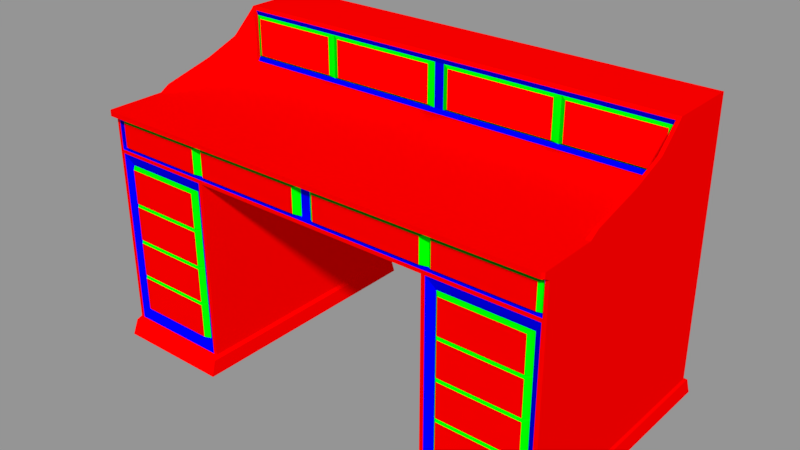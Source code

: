 # Source: Mesa.blend  (saved by Blender 2.79.0; exported with 4.5.12 LTS)
import bpy
from mathutils import Matrix  # noqa: F401  (used for matrix-valued properties, if any)

bpy.ops.wm.read_factory_settings(use_empty=True)
scene = bpy.context.scene
scene.name = 'Scene'

# ---- collections
col_collection_1 = bpy.data.collections.new('Collection 1'); scene.collection.children.link(col_collection_1)

# ---- materials (node trees are filled in below, after node groups)
mat_mesa = bpy.data.materials.new('Mesa')
mat_mesa.alpha_threshold = 0.0
mat_mesa.use_transparent_shadow = False
mat_mesa.diffuse_color = (1.0, 0.0, 0.0, 1.0)
mat_mesa.roughness = 0.5
mat_mesa.line_color = (0.0, 0.0, 0.0, 1.0)
mat_fondo = bpy.data.materials.new('Fondo')
mat_fondo.alpha_threshold = 0.0
mat_fondo.use_transparent_shadow = False
mat_fondo.diffuse_color = (0.0, 0.0, 1.0, 1.0)
mat_fondo.roughness = 0.5
mat_borde = bpy.data.materials.new('Borde')
mat_borde.alpha_threshold = 0.0
mat_borde.use_transparent_shadow = False
mat_borde.diffuse_color = (0.0, 1.0, 0.0, 1.0)
mat_borde.roughness = 0.5

# ---- material node trees

# ---- meshes
me_mesa = bpy.data.meshes.new('Mesa')
me_mesa.from_pydata([(0.7899, -0.4201, 0.6616), (0.7899, 0.4144, 0.6616), (-0.7899, -0.4201, 0.6616), (0.7899, -0.4403, 0.8102), (0.7899, 0.4143, 1.0), (-0.7899, 0.4144, 0.6616), (-0.7899, -0.4403, 0.8102), (-0.7899, 0.4143, 1.0), (-0.8, 0.4441, 6.139e-08), (-0.4275, 0.4441, 3.012e-08), (0.0, 0.4144, 0.6616), (-0.4275, 0.4144, 0.6616), (0.0, 0.4143, 1.0), (0.8, 0.4441, 6.139e-08), (0.4275, 0.4441, 3.012e-08), (-0.8, -0.4534, 6.139e-08), (-0.4275, 0.4143, 1.0), (-0.4275, -0.4534, 3.012e-08), (-0.4275, -0.4201, 0.6616), (0.0, -0.4201, 0.6616), (0.0, -0.4478, 0.8102), (-0.4275, -0.4478, 0.8102), (-0.4275, 0.07834, 6.024e-08), (0.0, 0.07834, 0.6616), (-0.7899, 0.07834, 0.9164), (-0.8, 0.07834, 9.036e-08), (-0.4275, 0.1703, 0.8102), (0.0, 0.1703, 0.8102), (-0.7899, 0.07834, 0.6616), (-0.4275, 0.1724, 5.96e-08), (-0.4275, 0.1724, 1.0), (0.0, 0.1724, 1.0), (-0.7899, 0.1724, 0.6616), (0.0, 0.1724, 0.6616), (-0.7899, 0.1724, 1.0), (-0.8, 0.1724, 1.192e-07), (-0.7782, 0.4144, 0.6616), (-0.7782, -0.4534, 6.024e-08), (-0.7834, -0.4468, 0.8102), (-0.7782, 0.4143, 1.0), (-0.7782, -0.4201, 0.6616), (-0.7782, 0.4441, 6.024e-08), (-0.7782, 0.07834, 1.205e-07), (-0.7782, 0.07834, 0.9164), (-0.7782, 0.1724, 1.0), (-0.7782, 0.1724, 1.192e-07), (0.0, -0.2454, 0.6616), (-0.7899, -0.2454, 0.8102), (-0.8, -0.2454, 6.024e-08), (-0.4275, -0.2454, 3.012e-08), (-0.4275, -0.2454, 0.8102), (0.0, -0.2454, 0.8102), (-0.7899, -0.2454, 0.6616), (-0.7782, -0.2454, 6.024e-08), (-0.7782, -0.2454, 0.8102), (-0.7759, 0.07834, 9.036e-08), (-0.7759, 0.1703, 0.8102), (-0.7759, 0.1724, 1.0), (-0.7759, 0.1724, 1.192e-07), (-0.7759, 0.4144, 0.6616), (-0.7759, -0.4534, 6.024e-08), (-0.7759, -0.4478, 0.8102), (-0.7759, 0.4143, 1.0), (-0.776, -0.4201, 0.6616), (-0.7759, 0.4441, 6.024e-08), (-0.7759, -0.2454, 6.024e-08), (-0.7759, -0.2454, 0.8102), (-0.4275, -0.2134, 3.012e-08), (-0.4275, -0.2134, 0.8102), (0.0, -0.2134, 0.8102), (-0.7899, -0.2134, 0.6616), (-0.7782, -0.2134, 0.8292), (0.0, -0.2134, 0.6616), (-0.7899, -0.2134, 0.8292), (-0.8, -0.2134, 6.024e-08), (-0.7782, -0.2134, 6.024e-08), (-0.7759, -0.2134, 0.8102), (-0.7759, -0.2134, 6.024e-08), (-0.4275, -0.4478, 0.7924), (0.0, 0.4144, 0.7924), (-0.7899, -0.4404, 0.7924), (0.0, -0.4478, 0.7924), (-0.7899, 0.4144, 0.7924), (-0.4275, 0.4144, 0.7924), (-0.7899, 0.07834, 0.7924), (-0.7899, 0.1724, 0.7924), (-0.7834, -0.4468, 0.7924), (-0.7782, 0.4144, 0.7924), (-0.7899, -0.2454, 0.7924), (-0.7759, 0.4144, 0.7924), (-0.7759, -0.4478, 0.7924), (-0.7899, -0.2134, 0.7924), (-0.7899, 0.07834, 0.7801), (-0.7899, 0.1724, 0.7801), (-0.7782, -0.4201, 0.7801), (-0.7899, -0.2454, 0.7801), (-0.7759, -0.4201, 0.7801), (-0.7899, -0.2134, 0.7801), (-0.4275, -0.4201, 0.7801), (0.0, 0.4144, 0.7801), (-0.7899, -0.4201, 0.7801), (0.0, -0.4201, 0.7801), (-0.7899, 0.4144, 0.7801), (-0.4275, 0.4144, 0.7801), (-0.7782, 0.4144, 0.7801), (-0.7759, 0.4144, 0.7801), (-0.7899, 0.4145, 0.06217), (-0.4275, 0.4145, 0.06217), (-0.7899, -0.4201, 0.06217), (-0.4275, -0.4201, 0.06217), (-0.7899, 0.07834, 0.06217), (-0.7899, 0.1724, 0.06217), (-0.7782, 0.4145, 0.06217), (-0.7782, -0.4201, 0.06217), (-0.7899, -0.2454, 0.06217), (-0.7759, 0.4145, 0.06217), (-0.7759, -0.4201, 0.06217), (-0.7899, -0.2134, 0.06217), (-0.7951, 0.432, 0.05143), (-0.4275, 0.432, 0.05143), (-0.7951, -0.4368, 0.05143), (-0.4275, -0.4368, 0.05143), (-0.7782, 0.432, 0.05143), (-0.7759, 0.432, 0.05143), (-0.7951, 0.07834, 0.05143), (-0.7951, 0.1724, 0.05143), (-0.7782, -0.4368, 0.05143), (-0.7951, -0.2454, 0.05143), (-0.7759, -0.4368, 0.05143), (-0.7951, -0.2134, 0.05143), (0.0, -0.4046, 0.7712), (0.4275, 0.4144, 0.6616), (-0.4275, -0.4046, 0.7714), (-0.4526, -0.4046, 0.6213), (-0.7527, -0.4046, 0.6213), (-0.4526, -0.4046, 0.1024), (-0.7527, -0.4046, 0.1024), (-0.7527, -0.4046, 0.3619), (-0.7527, -0.4046, 0.4916), (-0.7527, -0.4046, 0.2322), (-0.4526, -0.4046, 0.3619), (-0.4526, -0.4046, 0.2322), (-0.4526, -0.4046, 0.4916), (-0.4676, -0.4201, 0.6148), (-0.7377, -0.4201, 0.6148), (-0.7377, -0.4201, 0.4981), (-0.4676, -0.4201, 0.4981), (-0.7377, -0.4201, 0.3684), (-0.7377, -0.4201, 0.4851), (-0.4676, -0.4201, 0.3684), (-0.4676, -0.4201, 0.4851), (-0.7377, -0.4201, 0.3554), (-0.7377, -0.4201, 0.2386), (-0.4676, -0.4201, 0.3554), (-0.4676, -0.4201, 0.2386), (-0.4676, -0.4201, 0.1089), (-0.7377, -0.4201, 0.1089), (-0.7377, -0.4201, 0.2257), (-0.4676, -0.4201, 0.2257), (-0.4022, 0.4441, -3.818e-09), (-0.4141, 0.4144, 0.6616), (-0.4022, -0.4534, -3.818e-09), (-0.4141, -0.4201, 0.6616), (-0.4022, 0.07834, 3.012e-08), (-0.4141, 0.07834, 0.6616), (-0.4022, 0.1724, 5.96e-08), (-0.4141, 0.1724, 0.6616), (-0.4141, -0.2454, 0.6616), (-0.4022, -0.2454, 0.0), (-0.4022, -0.2134, 0.0), (-0.4141, -0.2134, 0.6616), (-0.4141, 0.4145, 0.06217), (-0.4141, -0.4201, 0.06217), (-0.4141, 0.07834, 0.06217), (-0.4141, 0.1724, 0.06217), (-0.4141, -0.2454, 0.06217), (-0.4141, -0.2134, 0.06217), (-0.4058, 0.432, 0.05143), (-0.4058, -0.4368, 0.05143), (-0.4058, 0.07834, 0.05143), (-0.4058, 0.1724, 0.05143), (-0.4058, -0.2454, 0.05143), (-0.4058, -0.2134, 0.05143), (0.8, -0.4534, 6.139e-08), (0.4275, 0.4143, 1.0), (0.4275, -0.4534, 3.012e-08), (0.4275, -0.4201, 0.6616), (0.4275, -0.4478, 0.8102), (0.4275, 0.07834, 6.024e-08), (0.7899, 0.07834, 0.9164), (0.8, 0.07834, 9.036e-08), (0.4275, 0.1703, 0.8102), (0.7899, 0.07834, 0.6616), (0.4275, 0.1724, 5.96e-08), (0.4275, 0.1724, 1.0), (0.7899, 0.1724, 0.6616), (-0.7899, 0.07834, 0.6788), (-0.7899, 0.1724, 0.6788), (-0.7782, -0.4201, 0.6788), (-0.7899, -0.2454, 0.6788), (-0.776, -0.4046, 0.6788), (-0.7899, -0.2134, 0.6788), (0.7899, 0.1724, 1.0), (0.0, 0.4144, 0.6788), (-0.7899, -0.4201, 0.6788), (0.0, -0.4046, 0.6788), (-0.7899, 0.4144, 0.6788), (-0.4275, 0.4144, 0.6788), (-0.7782, 0.4144, 0.6788), (-0.7759, 0.4144, 0.6788), (0.8, 0.1724, 1.192e-07), (0.7782, 0.4144, 0.6616), (0.7782, -0.4534, 6.024e-08), (0.7834, -0.4468, 0.8102), (0.7782, 0.4143, 1.0), (0.7782, -0.4201, 0.6616), (0.7782, 0.4441, 6.024e-08), (-0.407, -0.4201, 0.7664), (0.0, 0.4144, 0.7664), (-0.7899, -0.4201, 0.7664), (-0.7899, 0.4144, 0.7664), (-0.4275, 0.4144, 0.7664), (-0.7782, 0.4144, 0.7664), (-0.7759, 0.4144, 0.7664), (0.7782, 0.07834, 1.205e-07), (0.7782, 0.07834, 0.9164), (0.7782, 0.1724, 1.0), (0.7782, 0.1724, 1.192e-07), (-0.7899, 0.07834, 0.7664), (-0.7899, 0.1724, 0.7664), (-0.7782, -0.4201, 0.7664), (-0.7899, -0.2454, 0.7664), (-0.7759, -0.4046, 0.7714), (-0.7899, -0.2134, 0.7664), (-0.4275, -0.4046, 0.6788), (0.7899, -0.2454, 0.8102), (-0.4449, -0.4201, 0.6855), (-0.7585, -0.4201, 0.6855), (-0.4449, -0.4201, 0.7664), (-0.7585, -0.4201, 0.7664), (-0.01669, 0.4144, 0.6616), (-0.01669, -0.4478, 0.8102), (-0.01669, 0.4143, 1.0), (-0.01669, -0.4201, 0.6616), (-0.01669, 0.07834, 0.6616), (-0.01669, 0.1703, 0.8102), (-0.01669, 0.1724, 1.0), (-0.01669, 0.1724, 0.6616), (-0.01669, -0.2454, 0.6616), (-0.01669, -0.2454, 0.8102), (-0.01669, -0.2134, 0.8102), (-0.01669, -0.2134, 0.6616), (-0.01669, -0.4478, 0.7924), (-0.01669, 0.4144, 0.7924), (-0.01669, -0.4201, 0.7801), (-0.01669, 0.4144, 0.7801), (-0.01669, -0.4046, 0.6788), (-0.01669, 0.4144, 0.6788), (-0.01669, 0.4144, 0.7664), (-0.01669, -0.4046, 0.7712), (-0.407, -0.4201, 0.6855), (-0.03723, -0.4201, 0.7664), (-0.03723, -0.4201, 0.6855), (0.8, -0.2454, 6.024e-08), (0.4275, -0.2454, 3.012e-08), (0.4275, -0.2454, 0.8102), (0.7899, -0.2454, 0.6616), (0.7782, -0.2454, 6.024e-08), (0.7782, -0.2454, 0.8102), (0.7759, 0.07834, 9.036e-08), (0.7759, 0.1703, 0.8102), (0.7759, 0.1724, 1.0), (0.7759, 0.1724, 1.192e-07), (0.7759, 0.4144, 0.6616), (0.7759, -0.4534, 6.024e-08), (0.7759, -0.4478, 0.8102), (0.7759, 0.4143, 1.0), (0.776, -0.4201, 0.6616), (0.7759, 0.4441, 6.024e-08), (0.7759, -0.2454, 6.024e-08), (0.7759, -0.2454, 0.8102), (0.4275, -0.2134, 3.012e-08), (0.4275, -0.2134, 0.8102), (0.7899, -0.2134, 0.6616), (0.7782, -0.2134, 0.8292), (0.7899, -0.2134, 0.8292), (0.8, -0.2134, 6.024e-08), (0.7782, -0.2134, 6.024e-08), (0.7759, -0.2134, 0.8102), (0.7759, -0.2134, 6.024e-08), (0.4275, -0.4478, 0.7924), (0.7899, -0.4404, 0.7924), (-0.7899, 0.07834, 0.6751), (-0.7899, 0.1724, 0.6756), (-0.7782, -0.4201, 0.6741), (-0.7899, -0.2454, 0.6741), (-0.776, -0.4201, 0.6741), (-0.7899, -0.2134, 0.6743), (0.7899, 0.4144, 0.7924), (0.4275, 0.4144, 0.7924), (0.7899, 0.07834, 0.7924), (0.7899, 0.1724, 0.7924), (0.7834, -0.4468, 0.7924), (0.7782, 0.4144, 0.7924), (0.0, 0.4144, 0.6756), (-0.7899, -0.4201, 0.6741), (0.0, -0.4201, 0.6741), (-0.7899, 0.4144, 0.6756), (-0.4275, 0.4144, 0.6756), (-0.7782, 0.4144, 0.6756), (-0.7759, 0.4144, 0.6756), (0.7899, -0.2454, 0.7924), (-0.01669, -0.4201, 0.6741), (-0.01669, 0.4144, 0.6756), (0.7759, 0.4144, 0.7924), (0.7759, -0.4478, 0.7924), (0.7899, -0.2134, 0.7924), (0.7899, 0.07834, 0.7801), (-0.4275, -0.4201, 0.6741), (0.7899, 0.1724, 0.7801), (0.7782, -0.4201, 0.7801), (0.7899, -0.2454, 0.7801), (0.7759, -0.4201, 0.7801), (0.7899, -0.2134, 0.7801), (0.4275, -0.4201, 0.7801), (0.7899, -0.4201, 0.7801), (0.7899, 0.4144, 0.7801), (0.4275, 0.4144, 0.7801), (0.7782, 0.4144, 0.7801), (0.7759, 0.4144, 0.7801), (0.7899, 0.4145, 0.06217), (0.0, 0.08512, 0.6616), (-0.7899, 0.08592, 0.9213), (-0.8, 0.08512, 8.819e-08), (-0.4275, 0.08512, 5.59e-08), (-0.4275, 0.1785, 0.8243), (0.0, 0.1785, 0.8243), (-0.7899, 0.08512, 0.6616), (-0.7782, 0.08512, 1.161e-07), (-0.7782, 0.08592, 0.9213), (-0.7759, 0.08512, 8.819e-08), (-0.7759, 0.1785, 0.8243), (0.4275, 0.4145, 0.06217), (0.7899, -0.4201, 0.06217), (0.4275, -0.4201, 0.06217), (0.7899, 0.07834, 0.06217), (0.7899, 0.1724, 0.06217), (-0.7899, 0.08512, 0.7924), (-0.7899, 0.08512, 0.7801), (-0.7899, 0.08512, 0.06217), (-0.7951, 0.08512, 0.05143), (0.7782, 0.4145, 0.06217), (0.7782, -0.4201, 0.06217), (0.7899, -0.2454, 0.06217), (-0.4141, 0.08512, 0.6616), (-0.4022, 0.08512, 2.795e-08), (-0.4141, 0.08512, 0.06217), (-0.4058, 0.08512, 0.05143), (0.7759, 0.4145, 0.06217), (0.7759, -0.4201, 0.06217), (0.7899, -0.2134, 0.06217), (0.7951, 0.432, 0.05143), (-0.7899, 0.08512, 0.6788), (0.4275, 0.432, 0.05143), (-0.7899, 0.08512, 0.7664), (-0.01669, 0.08512, 0.6616), (-0.01669, 0.1785, 0.8243), (0.7951, -0.4368, 0.05143), (0.4275, -0.4368, 0.05143), (0.7782, 0.432, 0.05143), (0.7759, 0.432, 0.05143), (-0.7899, 0.08512, 0.6751), (-0.4275, 0.1654, 4.533e-09), (-0.4275, 0.1785, 0.9695), (0.0, 0.1785, 0.9695), (-0.7899, 0.1654, 0.6616), (-0.7782, 0.1654, 0.9924), (-0.7759, 0.1785, 0.9695), (0.7951, 0.07834, 0.05143), (0.7951, 0.1724, 0.05143), (0.7782, -0.4368, 0.05143), (-0.7899, 0.1654, 0.06217), (-0.7951, 0.1654, 0.05143), (-0.4022, 0.1654, 2.266e-09), (0.7951, -0.2454, 0.05143), (0.7759, -0.4368, 0.05143), (-0.01669, 0.1654, 0.6616), (0.7951, -0.2134, 0.05143), (0.0, 0.1654, 0.6616), (-0.7899, 0.1654, 0.9924), (-0.8, 0.1654, 6.251e-08), (-0.7782, 0.1654, 6.477e-08), (-0.7759, 0.1654, 6.251e-08), (0.4275, -0.4046, 0.7714), (-0.7899, 0.1654, 0.7924), (-0.7899, 0.1654, 0.7801), (0.4526, -0.4046, 0.6213), (0.7527, -0.4046, 0.6213), (-0.4141, 0.1654, 0.6616), (-0.4141, 0.1654, 0.06217), (-0.4058, 0.1654, 0.05143), (0.4526, -0.4046, 0.1024), (0.7527, -0.4046, 0.1024), (-0.7899, 0.1654, 0.6788), (-0.7899, 0.1654, 0.7664), (-0.01669, 0.1785, 0.9695), (0.7527, -0.4046, 0.3619), (0.7527, -0.4046, 0.4916), (0.7527, -0.4046, 0.2322), (-0.7899, 0.1654, 0.6756), (0.4526, -0.4046, 0.3619), (-0.4449, 0.1703, 0.8326), (-0.7585, 0.1703, 0.8326), (-0.4449, 0.1703, 0.9611), (-0.7585, 0.1703, 0.9611), (-0.407, 0.1703, 0.8326), (-0.03723, 0.1703, 0.8326), (-0.407, 0.1703, 0.9611), (-0.03723, 0.1703, 0.9611), (-0.4275, 0.1689, 2.266e-09), (-0.4275, 0.1724, 0.9861), (0.0, 0.1724, 0.9861), (-0.7899, 0.1689, 0.6616), (-0.7782, 0.1689, 0.9974), (-0.7759, 0.1724, 0.9861), (0.4526, -0.4046, 0.2322), (0.4526, -0.4046, 0.4916), (-0.7899, 0.1689, 0.06217), (-0.7951, 0.1689, 0.05143), (-0.4022, 0.1689, 1.133e-09), (0.4676, -0.4201, 0.6148), (0.7377, -0.4201, 0.6148), (0.7377, -0.4201, 0.4981), (-0.01669, 0.1689, 0.6616), (0.4676, -0.4201, 0.4981), (0.0, 0.1689, 0.6616), (-0.7899, 0.1689, 0.9974), (-0.8, 0.1689, 6.137e-08), (-0.7782, 0.1689, 6.251e-08), (-0.7759, 0.1689, 6.137e-08), (0.7377, -0.4201, 0.3684), (0.7377, -0.4201, 0.4851), (-0.7899, 0.1689, 0.7924), (-0.7899, 0.1689, 0.7801), (0.4676, -0.4201, 0.3684), (0.4676, -0.4201, 0.4851), (0.7377, -0.4201, 0.3554), (-0.4141, 0.1689, 0.6616), (-0.4141, 0.1689, 0.06217), (-0.4058, 0.1689, 0.05143), (0.7377, -0.4201, 0.2386), (0.4676, -0.4201, 0.3554), (-0.7899, 0.1689, 0.6788), (-0.7899, 0.1689, 0.7664), (-0.01669, 0.1724, 0.9861), (0.4676, -0.4201, 0.2386), (-0.7899, 0.1689, 0.6756), (0.4676, -0.4201, 0.1089), (0.7377, -0.4201, 0.1089), (0.7377, -0.4201, 0.2257), (0.4676, -0.4201, 0.2257), (0.4022, 0.4441, -3.818e-09), (0.4141, 0.4144, 0.6616), (0.4022, -0.4534, -3.818e-09), (0.4141, -0.4201, 0.6616), (0.4022, 0.07834, 3.012e-08), (0.4141, 0.07834, 0.6616), (0.4022, 0.1724, 5.96e-08), (0.4141, 0.1724, 0.6616), (0.4141, -0.2454, 0.6616), (0.4022, -0.2454, 0.0), (0.4022, -0.2134, 0.0), (0.4141, -0.2134, 0.6616), (0.4141, 0.4145, 0.06217), (0.4141, -0.4201, 0.06217), (0.4141, 0.07834, 0.06217), (0.4141, 0.1724, 0.06217), (0.4141, -0.2454, 0.06217), (0.4141, -0.2134, 0.06217), (0.4058, 0.432, 0.05143), (-0.4275, -0.03812, 5.96e-08), (-0.4275, -0.03812, 0.8102), (0.0, -0.03812, 0.8102), (-0.7899, -0.03812, 0.6616), (-0.7782, -0.03812, 0.8734), (-0.7759, -0.03812, 0.8102), (0.0, -0.03812, 0.6616), (-0.7899, -0.03812, 0.8734), (-0.8, -0.03812, 8.941e-08), (-0.7782, -0.03812, 8.941e-08), (-0.7759, -0.03812, 8.941e-08), (-0.7899, -0.03812, 0.7924), (0.4058, -0.4368, 0.05143), (-0.7899, -0.03812, 0.7801), (0.4058, 0.07834, 0.05143), (-0.7899, -0.03812, 0.06217), (-0.7951, -0.03812, 0.05143), (0.4058, 0.1724, 0.05143), (0.4058, -0.2454, 0.05143), (-0.4022, -0.03812, 2.98e-08), (-0.4141, -0.03812, 0.6616), (-0.4141, -0.03812, 0.06217), (-0.4058, -0.03812, 0.05143), (0.4058, -0.2134, 0.05143), (0.7899, 0.07834, 0.6788), (0.7899, 0.1724, 0.6788), (0.7782, -0.4201, 0.6788), (0.7899, -0.2454, 0.6788), (0.776, -0.4046, 0.6788), (-0.7899, -0.03812, 0.6788), (-0.7899, -0.03812, 0.7664), (-0.01669, -0.03812, 0.8102), (-0.01669, -0.03812, 0.6616), (0.7899, -0.2134, 0.6788), (0.7899, -0.4201, 0.6788), (-0.7899, -0.03812, 0.6747), (0.7899, 0.4144, 0.6788), (0.4275, 0.4144, 0.6788), (0.7782, 0.4144, 0.6788), (0.7759, 0.4144, 0.6788), (0.407, -0.4201, 0.7664), (0.7899, -0.4201, 0.7664), (0.7899, 0.4144, 0.7664), (0.4275, 0.4144, 0.7664), (0.7782, 0.4144, 0.7664), (0.7759, 0.4144, 0.7664), (0.7899, 0.07834, 0.7664), (0.7899, 0.1724, 0.7664), (0.7782, -0.4201, 0.7664), (0.7899, -0.2454, 0.7664), (0.7759, -0.4046, 0.7714), (0.7899, -0.2134, 0.7664), (0.4275, -0.4046, 0.6788), (0.4449, -0.4201, 0.6855), (0.7585, -0.4201, 0.6855), (0.4449, -0.4201, 0.7664), (0.7585, -0.4201, 0.7664), (0.01669, 0.4144, 0.6616), (0.01669, -0.4478, 0.8102), (0.01669, 0.4143, 1.0), (0.01669, -0.4201, 0.6616), (0.01669, 0.07834, 0.6616), (0.01669, 0.1703, 0.8102), (0.01669, 0.1724, 1.0), (0.01669, 0.1724, 0.6616), (0.01669, -0.2454, 0.6616), (0.01669, -0.2454, 0.8102), (0.01669, -0.2134, 0.8102), (0.01669, -0.2134, 0.6616), (0.01669, -0.4478, 0.7924), (0.01669, 0.4144, 0.7924), (0.01669, -0.4201, 0.7801), (0.01669, 0.4144, 0.7801), (0.01669, -0.4046, 0.6788), (0.01669, 0.4144, 0.6788), (0.01669, 0.4144, 0.7664), (0.01669, -0.4046, 0.7712), (0.407, -0.4201, 0.6855), (0.03723, -0.4201, 0.7664), (0.03723, -0.4201, 0.6855), (0.7899, 0.07834, 0.6751), (0.7899, 0.1724, 0.6756), (0.7782, -0.4201, 0.6741), (0.7899, -0.2454, 0.6741), (0.776, -0.4201, 0.6741), (0.7899, -0.2134, 0.6743), (-0.01669, 0.4144, 0.6616), (0.7899, -0.4201, 0.6741), (0.7899, 0.4144, 0.6756), (0.4275, 0.4144, 0.6756), (0.7782, 0.4144, 0.6756), (0.7759, 0.4144, 0.6756), (0.01669, -0.4201, 0.6741), (0.01669, 0.4144, 0.6756), (0.4275, -0.4201, 0.6741), (-0.4141, 0.4144, 0.6616), (0.7899, 0.08592, 0.9213), (0.8, 0.08512, 8.819e-08), (0.0, 0.4144, 0.6616), (0.4275, 0.08512, 5.59e-08), (0.4275, 0.1785, 0.8243), (0.7899, 0.08512, 0.6616), (0.7782, 0.08512, 1.161e-07), (0.7782, 0.08592, 0.9213), (0.7759, 0.08512, 8.819e-08), (0.7759, 0.1785, 0.8243), (0.7899, 0.08512, 0.7924), (0.7899, 0.08512, 0.7801), (0.7899, 0.08512, 0.06217), (0.7951, 0.08512, 0.05143), (0.4141, 0.08512, 0.6616), (0.4022, 0.08512, 2.795e-08), (0.4141, 0.08512, 0.06217), (0.4058, 0.08512, 0.05143), (0.7899, 0.08512, 0.6788), (0.7899, 0.08512, 0.7664), (0.01669, 0.08512, 0.6616), (0.01669, 0.1785, 0.8243), (0.7899, 0.08512, 0.6751), (0.4275, 0.1654, 4.533e-09), (0.4275, 0.1785, 0.9695), (0.7899, 0.1654, 0.6616), (0.7782, 0.1654, 0.9924), (0.7759, 0.1785, 0.9695), (0.7899, 0.1654, 0.06217), (0.7951, 0.1654, 0.05143), (0.4022, 0.1654, 2.266e-09), (0.01669, 0.1654, 0.6616), (0.7899, 0.1654, 0.9924), (0.8, 0.1654, 6.251e-08), (0.7782, 0.1654, 6.477e-08), (0.7759, 0.1654, 6.251e-08), (0.7899, 0.1654, 0.7924), (0.7899, 0.1654, 0.7801), (0.4141, 0.1654, 0.6616), (0.4141, 0.1654, 0.06217), (0.4058, 0.1654, 0.05143), (0.7899, 0.1654, 0.6788), (0.7899, 0.1654, 0.7664), (0.01669, 0.1785, 0.9695), (0.7899, 0.1654, 0.6756), (0.4449, 0.1703, 0.8326), (0.7585, 0.1703, 0.8326), (0.4449, 0.1703, 0.9611), (0.7585, 0.1703, 0.9611), (0.407, 0.1703, 0.8326), (0.03723, 0.1703, 0.8326), (0.407, 0.1703, 0.9611), (0.03723, 0.1703, 0.9611), (0.4275, 0.1689, 2.266e-09), (0.4275, 0.1724, 0.9861), (0.7899, 0.1689, 0.6616), (0.7782, 0.1689, 0.9974), (0.7759, 0.1724, 0.9861), (0.7899, 0.1689, 0.06217), (0.7951, 0.1689, 0.05143), (0.4022, 0.1689, 1.133e-09), (0.01669, 0.1689, 0.6616), (0.7899, 0.1689, 0.9974), (0.8, 0.1689, 6.137e-08), (0.7782, 0.1689, 6.251e-08), (0.7759, 0.1689, 6.137e-08), (0.7899, 0.1689, 0.7924), (0.7899, 0.1689, 0.7801), (0.4141, 0.1689, 0.6616), (0.4141, 0.1689, 0.06217), (0.4058, 0.1689, 0.05143), (0.7899, 0.1689, 0.6788), (0.7899, 0.1689, 0.7664), (0.01669, 0.1724, 0.9861), (0.7899, 0.1689, 0.6756), (0.4275, -0.03812, 5.96e-08), (0.4275, -0.03812, 0.8102), (0.7899, -0.03812, 0.6616), (0.7782, -0.03812, 0.8734), (0.7759, -0.03812, 0.8102), (0.7899, -0.03812, 0.8734), (0.8, -0.03812, 8.941e-08), (0.7782, -0.03812, 8.941e-08), (0.7759, -0.03812, 8.941e-08), (0.7899, -0.03812, 0.7924), (0.7899, -0.03812, 0.7801), (0.7899, -0.03812, 0.06217), (0.7951, -0.03812, 0.05143), (0.4022, -0.03812, 2.98e-08), (0.4141, -0.03812, 0.6616), (0.4141, -0.03812, 0.06217), (0.4058, -0.03812, 0.05143), (0.7899, -0.03812, 0.6788), (0.7899, -0.03812, 0.7664), (0.01669, -0.03812, 0.8102), (0.01669, -0.03812, 0.6616), (0.7899, -0.03812, 0.6747), (0.01669, 0.4144, 0.6616), (0.4141, 0.4144, 0.6616)], [], [(577, 582, 610, 609), (475, 666, 665, 466), (214, 4, 298, 303), (313, 240, 11, 308), (249, 50, 21, 241), (587, 595, 618, 613), (384, 353, 343, 367), (539, 184, 299, 550), (72, 486, 671, 548), (18, 109, 172, 162), (309, 36, 5, 307), (294, 305, 2, 40), (293, 307, 5, 32), (63, 116, 136, 139, 137, 138, 134), (312, 318, 18, 243), (467, 636, 646, 497), (66, 61, 21, 50), (114, 108, 2, 52), (426, 445, 441, 407), (387, 360, 353, 384), (115, 59, 11, 107), (285, 316, 660, 656), (544, 468, 644, 637), (58, 64, 9, 29), (450, 446, 451, 455), (490, 55, 22, 480), (641, 629, 193, 272), (523, 525, 519, 517), (325, 521, 529, 321), (202, 301, 298, 4), (349, 110, 28, 337), (341, 56, 26, 335), (515, 292, 28, 483), (480, 22, 163, 499), (69, 51, 546, 547), (602, 603, 585, 583), (366, 335, 26, 245), (242, 16, 30, 246), (380, 352, 359, 385), (419, 29, 165, 429), (62, 57, 30, 16), (106, 111, 32, 5), (227, 272, 278, 216), (617, 620, 650, 647), (439, 58, 29, 419), (352, 215, 277, 359), (599, 606, 636, 629), (456, 293, 32, 422), (189, 300, 586, 576), (585, 580, 191, 270), (437, 35, 45, 438), (7, 34, 44, 39), (332, 24, 43, 339), (488, 25, 42, 489), (35, 8, 41, 45), (106, 5, 36, 112), (47, 6, 38, 54), (108, 113, 40, 2), (296, 294, 40, 63), (310, 59, 36, 309), (73, 47, 54, 71), (15, 48, 53, 37), (247, 433, 447, 166), (305, 295, 52, 2), (531, 513, 668, 669), (99, 552, 555, 218), (60, 65, 49, 17), (506, 562, 567, 514), (324, 393, 530, 322), (647, 650, 561, 505), (117, 114, 52, 70), (76, 66, 50, 68), (247, 166, 160, 240), (250, 68, 50, 249), (613, 618, 648, 643), (583, 585, 270, 225), (71, 54, 66, 76), (37, 53, 65, 60), (308, 11, 59, 310), (438, 45, 58, 439), (39, 44, 57, 62), (339, 43, 56, 341), (489, 42, 55, 490), (45, 41, 64, 58), (112, 36, 59, 115), (54, 38, 61, 66), (113, 116, 63, 40), (53, 75, 77, 65), (484, 71, 76, 485), (555, 523, 517, 554), (79, 550, 552, 99), (511, 481, 68, 250), (107, 11, 160, 171), (485, 76, 68, 481), (495, 117, 70, 483), (518, 516, 568, 570), (188, 465, 591, 579), (487, 73, 71, 484), (48, 74, 75, 53), (167, 248, 243, 162), (295, 297, 70, 52), (569, 571, 273, 131), (65, 77, 67, 49), (649, 619, 600, 630), (435, 33, 544, 637), (603, 624, 622, 585), (240, 160, 575, 566), (639, 635, 605, 609), (235, 268, 213, 3), (4, 214, 226, 202), (579, 591, 606, 599), (591, 465, 494, 593), (642, 643, 319, 301), (586, 587, 613, 612), (542, 670, 652, 191), (330, 1, 195, 346), (185, 463, 470, 264), (358, 342, 131, 273), (669, 668, 504, 526), (600, 623, 624, 603), (288, 282, 265, 280), (269, 188, 579, 584), (525, 524, 518, 519), (662, 653, 283, 360), (378, 345, 662, 663), (363, 479, 473, 342), (629, 636, 467, 193), (574, 186, 277, 564), (275, 315, 302, 213), (585, 622, 621, 580), (421, 374, 619, 649), (345, 192, 653, 662), (573, 569, 131, 537), (190, 378, 663, 657), (368, 492, 463, 185), (529, 507, 513, 531), (654, 655, 288, 284), (47, 73, 91, 88), (21, 61, 90, 78), (16, 83, 89, 62), (361, 330, 346, 379), (6, 47, 88, 80), (62, 89, 87, 39), (61, 38, 86, 90), (436, 34, 85, 442), (513, 565, 672, 668), (487, 24, 84, 491), (465, 664, 667, 494), (498, 492, 474, 477), (477, 474, 464, 469), (353, 266, 0, 343), (486, 23, 541, 671), (241, 21, 78, 252), (34, 7, 82, 85), (38, 6, 80, 86), (39, 87, 82, 7), (193, 467, 461, 14), (242, 253, 83, 16), (628, 626, 625, 627), (268, 280, 275, 213), (528, 506, 514, 521), (508, 534, 533, 532), (370, 363, 342, 358), (88, 91, 97, 95), (78, 90, 96, 98), (83, 103, 105, 89), (184, 276, 314, 299), (80, 88, 95, 100), (89, 105, 104, 87), (90, 86, 94, 96), (442, 85, 93, 443), (218, 555, 554, 203), (491, 84, 92, 493), (311, 321, 323, 316), (461, 467, 497, 479), (564, 277, 215, 562), (320, 528, 521, 325), (205, 306, 572, 553), (252, 78, 98, 254), (85, 82, 102, 93), (86, 80, 100, 94), (87, 104, 102, 82), (657, 663, 387, 286), (253, 255, 103, 83), (496, 129, 117, 495), (29, 9, 159, 165), (126, 128, 116, 113), (122, 112, 115, 123), (9, 119, 177, 159), (129, 127, 114, 117), (120, 126, 113, 108), (118, 106, 112, 122), (118, 125, 111, 106), (49, 67, 169, 168), (170, 251, 248, 167), (350, 124, 110, 349), (123, 115, 107, 119), (127, 120, 108, 114), (128, 121, 109, 116), (109, 121, 178, 172), (60, 17, 121, 128), (48, 15, 120, 127), (64, 123, 119, 9), (333, 25, 124, 350), (121, 17, 161, 178), (17, 49, 168, 161), (8, 35, 125, 118), (8, 118, 122, 41), (15, 37, 126, 120), (74, 48, 127, 129), (119, 107, 171, 177), (41, 122, 123, 64), (37, 60, 128, 126), (488, 74, 129, 496), (369, 370, 358, 351), (270, 191, 652, 655), (615, 592, 590, 614), (643, 648, 527, 319), (186, 464, 474, 344), (460, 457, 458, 459), (361, 369, 351, 330), (19, 46, 545, 540), (572, 540, 186, 574), (276, 214, 303, 314), (554, 517, 569, 573), (656, 660, 300, 189), (596, 607, 614, 590), (526, 504, 594, 595), (544, 537, 462, 468), (527, 505, 516, 522), (289, 281, 651, 659), (303, 298, 326, 328), (12, 539, 550, 79), (650, 631, 195, 561), (379, 346, 634, 635), (430, 434, 432, 431), (360, 283, 266, 353), (306, 19, 540, 572), (514, 567, 563, 507), (563, 266, 283, 565), (14, 461, 479, 363), (327, 329, 525, 523), (651, 664, 465, 188), (279, 264, 281, 289), (212, 274, 279, 267), (425, 460, 459, 408), (138, 142, 146, 145), (109, 18, 133, 142, 140, 141, 135), (18, 63, 134, 133), (116, 109, 135, 136), (142, 138, 148, 150), (139, 141, 154, 152), (141, 139, 157, 158), (143, 144, 145, 146), (134, 138, 145, 144), (142, 133, 143, 146), (133, 134, 144, 143), (147, 149, 150, 148), (137, 140, 149, 147), (140, 142, 150, 149), (138, 137, 147, 148), (152, 154, 153, 151), (141, 140, 153, 154), (137, 139, 152, 151), (140, 137, 151, 153), (158, 157, 156, 155), (136, 135, 155, 156), (139, 136, 156, 157), (135, 141, 158, 155), (175, 167, 162, 172), (356, 354, 164, 173), (171, 160, 166, 174), (176, 170, 167, 175), (501, 500, 170, 176), (502, 501, 176, 182), (182, 176, 175, 181), (177, 171, 174, 180), (357, 356, 173, 179), (181, 175, 172, 178), (168, 181, 178, 161), (355, 357, 179, 163), (159, 177, 180, 165), (169, 182, 181, 168), (499, 502, 182, 169), (365, 354, 398, 386), (663, 662, 360, 387), (396, 430, 431, 397), (597, 542, 191, 580), (401, 457, 460, 425), (130, 205, 553, 556), (336, 27, 542, 597), (605, 604, 588, 589), (632, 633, 603, 602), (323, 531, 669, 661), (517, 519, 571, 569), (374, 336, 597, 619), (556, 558, 520, 393), (274, 385, 368, 185), (410, 444, 445, 426), (666, 478, 472, 665), (612, 613, 643, 642), (478, 477, 469, 472), (640, 641, 272, 227), (668, 672, 560, 504), (547, 546, 265, 282), (558, 559, 557, 520), (537, 673, 578, 10), (604, 601, 581, 588), (532, 557, 559, 553), (216, 278, 370, 369), (20, 81, 549, 538), (81, 101, 551, 549), (593, 494, 475, 592), (272, 193, 14, 278), (537, 673, 674, 462), (226, 271, 633, 632), (46, 72, 548, 545), (263, 267, 287, 286), (3, 291, 311, 235), (645, 615, 614, 644), (592, 475, 466, 590), (469, 464, 540, 545), (406, 446, 450, 408), (318, 296, 63, 18), (234, 132, 238, 236), (659, 651, 188, 269), (210, 379, 635, 639), (286, 287, 658, 657), (101, 130, 556, 551), (597, 626, 628, 619), (183, 367, 380, 212), (351, 358, 273, 211), (231, 233, 201, 199), (221, 207, 209, 223), (402, 458, 457, 401), (219, 231, 199, 204), (223, 209, 208, 222), (232, 230, 198, 200), (453, 229, 197, 452), (510, 228, 196, 509), (608, 602, 583, 576), (600, 627, 625, 580), (646, 616, 615, 645), (229, 220, 206, 197), (230, 219, 204, 198), (222, 208, 206, 220), (224, 269, 584, 582), (258, 257, 207, 221), (255, 258, 221, 103), (530, 508, 506, 528), (104, 222, 220, 102), (94, 100, 219, 230), (93, 102, 220, 229), (254, 98, 132, 259), (582, 584, 611, 610), (552, 327, 523, 555), (202, 226, 632, 638), (493, 92, 228, 510), (530, 536, 534, 508), (443, 93, 229, 453), (96, 94, 230, 232), (105, 223, 222, 104), (100, 95, 231, 219), (570, 568, 1, 211), (103, 221, 223, 105), (95, 97, 233, 231), (504, 560, 598, 594), (580, 621, 623, 600), (611, 599, 629, 641), (302, 320, 325, 291), (638, 632, 602, 608), (546, 538, 187, 265), (560, 192, 581, 598), (98, 96, 232, 132), (132, 234, 260, 217), (238, 239, 237, 236), (132, 232, 239, 238), (200, 234, 236, 237), (232, 200, 237, 239), (130, 259, 256, 205), (101, 254, 259, 130), (99, 218, 258, 255), (218, 203, 257, 258), (79, 99, 255, 253), (81, 252, 254, 101), (12, 79, 253, 242), (20, 241, 252, 81), (46, 248, 251, 72), (482, 511, 250, 69), (69, 250, 249, 51), (19, 243, 248, 46), (435, 433, 247, 33), (12, 242, 246, 31), (336, 366, 245, 27), (486, 512, 244, 23), (306, 312, 243, 19), (33, 247, 240, 10), (51, 249, 241, 20), (304, 10, 240, 313), (261, 217, 260, 262), (256, 259, 261, 262), (259, 132, 217, 261), (234, 256, 262, 260), (187, 290, 315, 275), (519, 518, 570, 571), (393, 535, 536, 530), (330, 351, 211, 1), (278, 14, 363, 370), (476, 645, 644, 468), (301, 319, 326, 298), (532, 533, 535, 393), (532, 574, 564, 508), (638, 642, 301, 202), (322, 530, 528, 320), (635, 634, 604, 605), (634, 631, 601, 604), (33, 10, 537, 544), (186, 396, 397, 277), (285, 284, 268, 235), (406, 440, 444, 410), (470, 463, 492, 498), (551, 556, 393, 324), (27, 482, 670, 542), (213, 302, 291, 3), (315, 322, 320, 302), (214, 276, 271, 226), (235, 311, 316, 285), (271, 194, 630, 633), (342, 473, 462, 131), (507, 563, 565, 513), (23, 331, 596, 541), (610, 611, 641, 640), (264, 470, 471, 281), (314, 303, 328, 329), (203, 304, 313, 257), (205, 256, 312, 306), (440, 441, 445, 444), (234, 200, 296, 318), (31, 421, 649, 543), (319, 527, 522, 326), (667, 503, 478, 666), (408, 450, 455, 425), (524, 522, 516, 518), (553, 572, 574, 532), (13, 361, 379, 210), (203, 554, 573, 304), (199, 201, 297, 295), (207, 308, 310, 209), (290, 324, 322, 315), (608, 612, 642, 638), (204, 199, 295, 305), (209, 310, 309, 208), (200, 198, 294, 296), (482, 69, 547, 670), (452, 197, 293, 456), (509, 196, 292, 515), (359, 402, 401, 344), (256, 234, 318, 312), (197, 206, 307, 293), (198, 204, 305, 294), (208, 309, 307, 206), (257, 313, 308, 207), (196, 362, 371, 292), (51, 20, 538, 546), (385, 359, 344, 368), (240, 10, 578, 566), (472, 469, 545, 548), (287, 289, 659, 658), (374, 405, 366, 336), (23, 244, 365, 331), (92, 348, 364, 228), (471, 470, 498, 503), (425, 455, 451, 410), (228, 364, 362, 196), (317, 526, 595, 587), (672, 653, 192, 560), (618, 617, 647, 648), (316, 323, 661, 660), (535, 533, 534, 536), (383, 400, 357, 355), (400, 399, 356, 357), (399, 398, 354, 356), (543, 649, 630, 194), (589, 588, 345, 378), (538, 549, 290, 187), (344, 474, 492, 368), (331, 388, 607, 596), (390, 333, 350, 382), (382, 350, 349, 381), (386, 398, 447, 433), (619, 628, 627, 600), (84, 347, 348, 92), (24, 332, 347, 84), (329, 328, 524, 525), (473, 476, 468, 462), (12, 31, 543, 539), (376, 339, 341, 377), (42, 338, 340, 55), (389, 332, 339, 376), (25, 333, 338, 42), (292, 371, 337, 28), (55, 340, 334, 22), (22, 334, 355, 163), (335, 366, 416, 415), (373, 377, 414, 413), (381, 349, 337, 375), (549, 551, 324, 290), (665, 671, 541, 466), (286, 387, 384, 263), (606, 591, 593, 616), (321, 529, 531, 323), (427, 381, 375, 422), (424, 377, 373, 420), (454, 420, 373, 405), (436, 389, 376, 423), (423, 376, 377, 424), (594, 598, 620, 617), (428, 382, 381, 427), (437, 390, 382, 428), (598, 581, 601, 620), (588, 581, 192, 345), (448, 447, 398, 399), (449, 448, 399, 400), (429, 449, 400, 383), (508, 564, 562, 506), (656, 654, 284, 285), (225, 270, 655, 654), (421, 454, 405, 374), (660, 661, 317, 300), (344, 401, 425, 410, 426, 396, 186), (639, 640, 227, 210), (657, 658, 224, 190), (362, 403, 409, 371), (407, 441, 440, 406), (331, 365, 386, 388), (348, 395, 404, 364), (539, 543, 194, 184), (183, 212, 267, 263), (364, 404, 403, 362), (494, 667, 666, 475), (13, 216, 369, 361), (328, 326, 522, 524), (291, 325, 321, 311), (658, 659, 269, 224), (410, 451, 446, 406), (347, 394, 395, 348), (332, 389, 394, 347), (503, 498, 477, 478), (267, 279, 289, 287), (338, 391, 392, 340), (333, 390, 391, 338), (371, 409, 375, 337), (340, 392, 372, 334), (334, 372, 383, 355), (263, 384, 367, 183), (414, 412, 411, 413), (377, 341, 412, 414), (335, 373, 413, 411), (341, 335, 411, 412), (418, 417, 415, 416), (373, 335, 415, 417), (366, 405, 418, 416), (405, 373, 417, 418), (343, 0, 215, 352), (189, 225, 654, 656), (624, 623, 621, 622), (595, 594, 617, 618), (31, 246, 454, 421), (190, 224, 582, 577), (393, 520, 557, 532), (212, 380, 385, 274), (165, 180, 449, 429), (180, 174, 448, 449), (174, 166, 447, 448), (584, 579, 599, 611), (407, 432, 434, 426), (35, 437, 428, 125), (125, 428, 427, 111), (210, 227, 216, 13), (44, 423, 424, 57), (34, 436, 423, 44), (246, 30, 420, 454), (57, 424, 420, 30), (111, 427, 422, 32), (576, 583, 225, 189), (274, 185, 264, 279), (403, 452, 456, 409), (276, 184, 194, 271), (388, 386, 433, 435), (395, 443, 453, 404), (553, 559, 558, 556), (580, 625, 626, 597), (404, 453, 452, 403), (408, 459, 458, 402), (616, 593, 592, 615), (521, 514, 507, 529), (367, 343, 352, 380), (648, 647, 505, 527), (426, 434, 430, 396), (394, 442, 443, 395), (389, 436, 442, 394), (280, 265, 187, 275), (655, 652, 282, 288), (391, 438, 439, 392), (390, 437, 438, 391), (409, 456, 422, 375), (392, 439, 419, 372), (372, 419, 429, 383), (497, 646, 645, 476), (281, 471, 664, 651), (346, 195, 631, 634), (664, 471, 503, 667), (576, 586, 612, 608), (284, 288, 280, 268), (561, 195, 1, 568), (277, 397, 407, 406, 408, 402, 359), (397, 431, 432, 407), (636, 606, 616, 646), (299, 314, 329, 327), (201, 509, 515, 297), (565, 283, 653, 672), (550, 299, 327, 552), (633, 630, 600, 603), (567, 0, 266, 563), (72, 251, 512, 486), (27, 245, 511, 482), (97, 493, 510, 233), (233, 510, 509, 201), (479, 497, 476, 473), (388, 435, 637, 607), (541, 596, 590, 466), (620, 601, 631, 650), (163, 179, 502, 499), (179, 173, 501, 502), (173, 164, 500, 501), (25, 488, 496, 124), (124, 496, 495, 110), (661, 669, 526, 317), (91, 491, 493, 97), (548, 671, 665, 472), (609, 605, 589, 577), (304, 573, 537, 10), (73, 487, 491, 91), (670, 547, 282, 652), (571, 570, 211, 273), (562, 215, 0, 567), (505, 561, 568, 516), (24, 487, 484, 43), (110, 495, 483, 28), (56, 485, 481, 26), (245, 26, 481, 511), (43, 484, 485, 56), (75, 489, 490, 77), (300, 317, 587, 586), (607, 637, 644, 614), (609, 610, 640, 639), (74, 488, 489, 75), (577, 589, 378, 190), (67, 480, 499, 169), (297, 515, 483, 70), (77, 490, 480, 67), (251, 170, 500, 512), (500, 164, 244, 512), (244, 164, 354, 365)])
me_mesa.polygons.foreach_set('material_index', [1, 0, 0, 0, 0, 0, 0, 0, 0, 0, 0, 0, 0, 1, 0, 0, 0, 0, 2, 0, 0, 0, 0, 1, 0, 1, 1, 0, 0, 0, 0, 1, 0, 1, 0, 0, 1, 0, 0, 1, 0, 0, 1, 0, 1, 0, 1, 0, 0, 1, 1, 0, 0, 1, 1, 0, 0, 0, 0, 0, 0, 1, 0, 0, 0, 0, 1, 0, 1, 0, 0, 0, 0, 0, 0, 0, 0, 1, 0, 1, 0, 0, 1, 1, 0, 0, 0, 1, 0, 0, 0, 0, 0, 0, 0, 0, 1, 0, 1, 0, 0, 0, 1, 1, 0, 2, 0, 0, 0, 0, 1, 0, 0, 0, 0, 0, 1, 0, 0, 2, 0, 1, 0, 0, 0, 0, 1, 0, 0, 2, 1, 0, 0, 0, 0, 0, 0, 0, 0, 0, 0, 0, 0, 0, 0, 0, 0, 0, 0, 0, 0, 0, 0, 0, 0, 0, 1, 0, 0, 0, 0, 2, 0, 0, 0, 0, 0, 0, 0, 0, 0, 0, 0, 0, 0, 0, 0, 1, 0, 0, 0, 0, 0, 0, 0, 1, 0, 0, 0, 0, 0, 0, 0, 1, 0, 0, 0, 0, 0, 0, 0, 0, 0, 0, 0, 1, 0, 0, 0, 0, 0, 0, 0, 0, 0, 0, 0, 0, 0, 0, 0, 0, 0, 0, 0, 0, 0, 0, 0, 0, 1, 0, 0, 0, 0, 0, 0, 0, 0, 0, 0, 0, 1, 1, 1, 2, 2, 1, 1, 1, 2, 2, 2, 0, 2, 2, 2, 0, 2, 2, 2, 0, 2, 2, 2, 0, 2, 2, 2, 0, 0, 0, 0, 0, 0, 0, 0, 0, 0, 0, 0, 0, 0, 0, 0, 0, 2, 1, 2, 1, 1, 0, 0, 0, 0, 1, 2, 0, 2, 0, 0, 0, 1, 0, 0, 0, 0, 0, 2, 0, 0, 0, 0, 1, 0, 0, 0, 1, 0, 0, 0, 0, 2, 0, 2, 1, 0, 1, 1, 2, 0, 0, 0, 0, 2, 0, 0, 1, 0, 0, 0, 2, 0, 0, 0, 0, 1, 0, 0, 1, 0, 0, 0, 1, 1, 0, 0, 0, 2, 0, 1, 0, 0, 0, 0, 0, 0, 2, 1, 0, 0, 0, 0, 1, 2, 0, 2, 2, 2, 1, 1, 0, 0, 0, 0, 0, 0, 0, 0, 0, 0, 0, 0, 1, 0, 0, 0, 0, 0, 0, 2, 2, 2, 0, 0, 2, 0, 0, 0, 0, 2, 1, 0, 1, 0, 0, 0, 1, 0, 2, 0, 1, 0, 0, 0, 0, 0, 0, 0, 0, 0, 1, 1, 0, 0, 1, 0, 1, 0, 0, 0, 2, 0, 1, 0, 0, 0, 0, 0, 0, 0, 0, 1, 0, 0, 0, 1, 1, 0, 0, 0, 0, 0, 0, 0, 0, 0, 1, 1, 0, 0, 0, 2, 0, 0, 0, 0, 0, 0, 0, 0, 0, 0, 0, 0, 0, 0, 0, 0, 0, 2, 0, 0, 0, 0, 0, 0, 1, 0, 1, 0, 1, 1, 2, 2, 0, 0, 0, 0, 0, 0, 0, 1, 1, 0, 0, 0, 0, 0, 0, 0, 0, 0, 0, 1, 0, 0, 1, 0, 1, 1, 1, 0, 2, 0, 0, 0, 1, 0, 0, 0, 0, 0, 1, 2, 0, 0, 0, 1, 1, 1, 0, 1, 1, 0, 0, 2, 2, 2, 0, 2, 2, 2, 0, 0, 0, 0, 0, 1, 2, 0, 0, 0, 0, 1, 2, 0, 0, 1, 0, 0, 0, 0, 0, 0, 1, 0, 0, 0, 0, 2, 2, 0, 2, 0, 0, 0, 0, 2, 0, 0, 0, 0, 1, 1, 0, 1, 1, 0, 1, 0, 0, 0, 0, 0, 1, 2, 0, 0, 0, 0, 0, 1, 0, 0, 0, 0, 0, 0, 0, 0, 0, 0, 0, 0, 0, 0, 0, 0, 0, 0, 0, 0, 0, 0, 0, 0, 0, 0, 0, 0, 0, 1, 0, 0, 1, 1, 0, 1, 0, 1, 0, 0, 0])
_uv = me_mesa.uv_layers.new(name='UVMap')
_uv.uv.foreach_set('vector', [0.1529, 0.8312, 0.1528, 0.8378, 0.1783, 0.8389, 0.1784, 0.8313, 0.6177, 0.3082, 0.5847, 0.3082, 0.5847, 0.4783, 0.6177, 0.4783, 0.01728, 0.2562, 0.01936, 0.2542, 0.005525, 0.2093, 0.001873, 0.2099, 0.2155, 0.6708, 0.2155, 0.6751, 0.1011, 0.6745, 0.1011, 0.6705, 0.2313, 0.3805, 0.1145, 0.3789, 0.118, 0.3207, 0.2313, 0.3217, 0.1081, 0.2113, 0.1086, 0.2071, 0.08386, 0.2039, 0.08342, 0.2082, 0.06511, 0.8101, 0.06542, 0.8068, 0.02352, 0.8007, 0.01938, 0.803, 0.2163, 0.5766, 0.1, 0.577, 0.1006, 0.6362, 0.2163, 0.6357, 0.5001, 0.794, 0.5489, 0.794, 0.5489, 0.7893, 0.5001, 0.7893, 0.4725, 0.4783, 0.4725, 0.3082, 0.4764, 0.3082, 0.4764, 0.4783, 0.00237, 0.1696, 0.003141, 0.1643, 0.006829, 0.1649, 0.006552, 0.1698, 0.2643, 0.1908, 0.2607, 0.1906, 0.2609, 0.1869, 0.2643, 0.187, 0.08403, 0.1742, 0.006552, 0.1698, 0.006829, 0.1649, 0.08438, 0.169, 0.2829, 0.8711, 0.2878, 0.6777, 0.2949, 0.6888, 0.2946, 0.7288, 0.2939, 0.7704, 0.2931, 0.8134, 0.2919, 0.8581, 0.4733, 0.1924, 0.3576, 0.1888, 0.3576, 0.1856, 0.4734, 0.1889, 0.195, 0.677, 0.1938, 0.6769, 0.1924, 0.6945, 0.1936, 0.6946, 0.009948, 0.3669, 0.04126, 0.3327, 0.118, 0.3207, 0.1145, 0.3789, 0.2217, 0.02115, 0.269, 0.02512, 0.2609, 0.1869, 0.2095, 0.1842, 0.3807, 0.813, 0.3736, 0.8087, 0.2993, 0.8085, 0.2931, 0.8134, 0.07438, 0.8108, 0.07455, 0.8073, 0.06542, 0.8068, 0.06511, 0.8101, 0.8208, 0.3082, 0.8207, 0.4782, 0.7219, 0.4782, 0.7219, 0.3082, 0.1956, 0.2316, 0.1971, 0.2216, 0.1458, 0.2186, 0.1441, 0.2449, 0.6116, 0.7879, 0.6098, 0.6797, 0.6079, 0.6797, 0.6101, 0.7879, 0.1811, 0.8398, 0.2611, 0.8365, 0.2634, 0.9371, 0.1786, 0.935, 0.3608, 0.8718, 0.3608, 0.9052, 0.438, 0.9052, 0.438, 0.8718, 0.1162, 0.838, 0.1508, 0.8384, 0.1492, 0.936, 0.1159, 0.9358, 0.1796, 0.8397, 0.1772, 0.9349, 0.1786, 0.935, 0.1811, 0.8398, 0.1006, 0.6435, 0.0004782, 0.6441, 0.0003702, 0.6692, 0.1011, 0.6686, 0.2588, 0.2225, 0.2588, 0.2182, 0.2072, 0.215, 0.2069, 0.2191, 0.0634, 0.2708, 0.08077, 0.2117, 0.005525, 0.2093, 0.01936, 0.2542, 0.1307, 0.01475, 0.1335, 0.01506, 0.1151, 0.1741, 0.1127, 0.1738, 0.0005454, 0.9508, 0.0005272, 0.9463, 0.1001, 0.9458, 0.1001, 0.9505, 0.1492, 0.1828, 0.1144, 0.1784, 0.1151, 0.1741, 0.1496, 0.179, 0.1159, 0.9358, 0.1492, 0.936, 0.1491, 0.9434, 0.1158, 0.943, 0.2361, 0.3898, 0.2361, 0.3805, 0.2313, 0.3805, 0.2312, 0.3897, 0.06684, 0.2734, 0.07132, 0.2805, 0.1052, 0.3065, 0.1007, 0.2622, 0.2185, 0.951, 0.1001, 0.9505, 0.1001, 0.9458, 0.2185, 0.9465, 0.2163, 0.5766, 0.1, 0.577, 0.09976, 0.5081, 0.2164, 0.5079, 0.01811, 0.7989, 0.02347, 0.7985, 0.02347, 0.7977, 0.01796, 0.7983, 0.1772, 0.9349, 0.1786, 0.935, 0.1782, 0.9438, 0.177, 0.9438, 0.0004713, 0.5773, 0.0004365, 0.5083, 0.09976, 0.5081, 0.1, 0.577, 0.03625, 0.001433, 0.1037, 0.01218, 0.08438, 0.169, 0.006829, 0.1649, 0.181, 0.8387, 0.1811, 0.8398, 0.2611, 0.8365, 0.2611, 0.8352, 0.0864, 0.1756, 0.08657, 0.1746, 0.08532, 0.1744, 0.0852, 0.1755, 0.1796, 0.8397, 0.1811, 0.8398, 0.1786, 0.935, 0.1772, 0.9349, 0.2722, 0.02529, 0.2643, 0.187, 0.2651, 0.187, 0.275, 0.02546, 0.1758, 0.9349, 0.1758, 0.9438, 0.177, 0.9438, 0.1772, 0.9349, 0.08532, 0.1744, 0.08403, 0.1742, 0.08438, 0.169, 0.08595, 0.1692, 0.1024, 0.2573, 0.1098, 0.2155, 0.1076, 0.2152, 0.09948, 0.2585, 0.0005454, 0.9508, 0.1001, 0.9505, 0.1001, 0.9458, 0.0005272, 0.9463, 0.1796, 0.8313, 0.1808, 0.8313, 0.181, 0.8387, 0.1796, 0.8388, 0.01936, 0.2542, 0.0634, 0.2708, 0.0636, 0.2736, 0.01728, 0.2562, 0.09948, 0.2585, 0.1024, 0.2573, 0.1036, 0.2612, 0.1007, 0.2622, 0.1163, 0.8312, 0.1508, 0.8312, 0.1508, 0.8377, 0.1162, 0.8373, 0.1808, 0.8313, 0.2609, 0.8287, 0.2611, 0.8352, 0.181, 0.8387, 0.03625, 0.001433, 0.006829, 0.1649, 0.003141, 0.1643, 0.03305, 0.0008608, 0.006897, 0.364, 0.03765, 0.3327, 0.03937, 0.3325, 0.00929, 0.3663, 0.269, 0.02512, 0.2722, 0.02529, 0.2643, 0.187, 0.2609, 0.1869, 0.265, 0.1909, 0.2643, 0.1908, 0.2643, 0.187, 0.2651, 0.187, 0.001544, 0.1695, 0.002135, 0.1642, 0.003141, 0.1643, 0.00237, 0.1696, 0.1956, 0.2316, 0.2058, 0.2283, 0.2069, 0.2318, 0.1965, 0.2348, 0.006315, 0.8287, 0.06041, 0.8303, 0.06013, 0.8364, 0.006146, 0.8344, 0.6116, 0.7879, 0.6101, 0.7879, 0.6079, 0.6797, 0.6098, 0.6797, 0.2607, 0.1906, 0.2093, 0.1878, 0.2095, 0.1842, 0.2609, 0.1869, 0.1978, 0.2141, 0.1999, 0.1885, 0.149, 0.184, 0.1464, 0.2108, 0.2211, 0.6392, 0.2163, 0.6392, 0.2162, 0.6431, 0.2211, 0.6432, 0.006116, 0.8353, 0.06011, 0.8371, 0.05805, 0.9347, 0.0006803, 0.9323, 0.2641, 0.1924, 0.2643, 0.1908, 0.2607, 0.1906, 0.2605, 0.192, 0.356, 0.2315, 0.3563, 0.2268, 0.2666, 0.2175, 0.2633, 0.2224, 0.0852, 0.1755, 0.08532, 0.1744, 0.08403, 0.1742, 0.08398, 0.1754, 0.213, 0.02049, 0.2217, 0.02115, 0.2095, 0.1842, 0.2003, 0.1835, 0.008899, 0.3766, 0.009948, 0.3669, 0.1145, 0.3789, 0.1139, 0.3883, 0.6116, 0.7879, 0.6098, 0.6797, 0.681, 0.6751, 0.6903, 0.7883, 0.2312, 0.3897, 0.1139, 0.3883, 0.1145, 0.3789, 0.2313, 0.3805, 0.08342, 0.2082, 0.08386, 0.2039, 0.08274, 0.2038, 0.08232, 0.2081, 0.1007, 0.2622, 0.1052, 0.3065, 0.1102, 0.3074, 0.1036, 0.2612, 0.1965, 0.2348, 0.2069, 0.2318, 0.2073, 0.2323, 0.2, 0.239, 0.006146, 0.8344, 0.06013, 0.8364, 0.06011, 0.8371, 0.006116, 0.8353, 0.1011, 0.6705, 0.1011, 0.6745, 0.0003959, 0.675, 0.0003723, 0.671, 0.1796, 0.8388, 0.181, 0.8387, 0.1811, 0.8398, 0.1796, 0.8397, 0.01728, 0.2562, 0.0636, 0.2736, 0.06346, 0.2744, 0.0166, 0.2568, 0.1007, 0.2622, 0.1036, 0.2612, 0.1102, 0.3074, 0.1052, 0.3065, 0.1162, 0.8373, 0.1508, 0.8377, 0.1508, 0.8384, 0.1162, 0.838, 0.181, 0.8387, 0.2611, 0.8352, 0.2611, 0.8365, 0.1811, 0.8398, 0.03305, 0.0008608, 0.003141, 0.1643, 0.002135, 0.1642, 0.03019, 0.0003737, 0.00929, 0.3663, 0.03937, 0.3325, 0.04126, 0.3327, 0.009948, 0.3669, 0.2722, 0.02529, 0.275, 0.02546, 0.2651, 0.187, 0.2643, 0.187, 0.06013, 0.8364, 0.06991, 0.8366, 0.06989, 0.8373, 0.06011, 0.8371, 0.1451, 0.2486, 0.1965, 0.2348, 0.2, 0.239, 0.1567, 0.2648, 0.2162, 0.6431, 0.1006, 0.6435, 0.1011, 0.6686, 0.2155, 0.6696, 0.2211, 0.6357, 0.2163, 0.6357, 0.2163, 0.6392, 0.2211, 0.6392, 0.2312, 0.4413, 0.1105, 0.4394, 0.1139, 0.3883, 0.2312, 0.3897, 0.7219, 0.3082, 0.7219, 0.4782, 0.7181, 0.4782, 0.7181, 0.3082, 0.004579, 0.431, 0.008899, 0.3766, 0.1139, 0.3883, 0.1105, 0.4394, 0.165, 0.01724, 0.213, 0.02049, 0.2003, 0.1835, 0.1496, 0.179, 0.002286, 0.1707, 0.006492, 0.171, 0.006552, 0.1698, 0.00237, 0.1696, 0.1492, 0.936, 0.1491, 0.9434, 0.1511, 0.9435, 0.1511, 0.936, 0.1441, 0.2449, 0.1956, 0.2316, 0.1965, 0.2348, 0.1451, 0.2486, 0.06041, 0.8303, 0.06991, 0.8305, 0.06991, 0.8366, 0.06013, 0.8364, 0.4916, 0.6787, 0.4912, 0.7893, 0.4425, 0.7893, 0.4429, 0.6786, 0.2093, 0.1878, 0.2, 0.1872, 0.2003, 0.1835, 0.2095, 0.1842, 0.1011, 0.6705, 0.0003723, 0.671, 0.0003959, 0.675, 0.1011, 0.6745, 0.06011, 0.8371, 0.06989, 0.8373, 0.06697, 0.935, 0.05805, 0.9347, 0.2183, 0.9991, 0.2183, 0.994, 0.1001, 0.9946, 0.1, 0.9996, 0.6102, 0.794, 0.6115, 0.794, 0.6116, 0.7879, 0.6101, 0.7879, 0.0004252, 0.9935, 0.005939, 0.9901, 0.006104, 0.954, 0.0005454, 0.9508, 0.6903, 0.7883, 0.681, 0.6751, 0.683, 0.6749, 0.6904, 0.7883, 0.1924, 0.8271, 0.1913, 0.81, 0.1901, 0.8101, 0.1912, 0.8272, 0.006897, 0.364, 0.00929, 0.3663, 0.03937, 0.3325, 0.03765, 0.3327, 0.01936, 0.2542, 0.01728, 0.2562, 0.0636, 0.2736, 0.0634, 0.2708, 0.1511, 0.936, 0.1511, 0.9435, 0.1758, 0.9438, 0.1758, 0.9349, 0.1659, 0.6761, 0.1637, 0.6761, 0.1632, 0.6926, 0.1653, 0.6926, 0.08184, 0.2119, 0.08232, 0.2081, 0.08124, 0.208, 0.08077, 0.2117, 0.1076, 0.2152, 0.1081, 0.2113, 0.08342, 0.2082, 0.08289, 0.2121, 0.2311, 0.5033, 0.2312, 0.4413, 0.1105, 0.4394, 0.1075, 0.5021, 0.03625, 0.001433, 0.006829, 0.1649, 0.08438, 0.169, 0.1037, 0.01218, 0.0006803, 0.9323, 0.0003702, 0.9393, 0.05781, 0.9418, 0.05805, 0.9347, 0.8208, 0.3082, 0.7219, 0.3082, 0.7219, 0.4782, 0.8207, 0.4782, 0.1464, 0.2108, 0.149, 0.184, 0.1142, 0.1796, 0.1108, 0.2073, 0.1001, 0.9946, 0.09425, 0.9912, 0.005939, 0.9901, 0.0004252, 0.9935, 0.008899, 0.3766, 0.1139, 0.3883, 0.1145, 0.3789, 0.009948, 0.3669, 0.1508, 0.8384, 0.1492, 0.936, 0.1511, 0.936, 0.1528, 0.8385, 0.0003702, 0.201, 0.001147, 0.201, 0.002286, 0.1707, 0.001489, 0.1707, 0.165, 0.01724, 0.1496, 0.179, 0.2003, 0.1835, 0.213, 0.02049, 0.1624, 0.8117, 0.1624, 0.808, 0.1268, 0.8085, 0.1268, 0.8121, 0.2656, 0.7079, 0.2639, 0.7021, 0.2596, 0.7051, 0.2598, 0.7086, 0.1772, 0.9349, 0.177, 0.9438, 0.1782, 0.9438, 0.1786, 0.935, 0.3576, 0.1888, 0.3576, 0.1856, 0.2651, 0.187, 0.265, 0.1909, 0.04126, 0.3327, 0.04006, 0.3284, 0.0386, 0.3292, 0.03937, 0.3325, 0.0005454, 0.9508, 0.006104, 0.954, 0.09457, 0.9539, 0.1001, 0.9505, 0.2232, 0.9991, 0.2232, 0.994, 0.2183, 0.994, 0.2183, 0.9991, 0.1335, 0.01506, 0.1151, 0.1741, 0.1496, 0.179, 0.165, 0.01724, 0.2155, 0.6708, 0.1011, 0.6705, 0.1011, 0.6745, 0.2155, 0.6751, 0.1628, 0.828, 0.1624, 0.8117, 0.1268, 0.8121, 0.1266, 0.828, 0.01624, 0.7079, 0.01747, 0.7024, 0.004376, 0.6935, 0.0003702, 0.7022, 0.2072, 0.215, 0.2092, 0.1892, 0.1999, 0.1885, 0.1978, 0.2141, 0.1451, 0.2486, 0.1567, 0.2648, 0.2, 0.239, 0.1965, 0.2348, 0.2058, 0.2283, 0.1956, 0.2316, 0.1971, 0.2216, 0.2065, 0.2228, 0.118, 0.3207, 0.04126, 0.3327, 0.04006, 0.3284, 0.1177, 0.3161, 0.1, 0.577, 0.1006, 0.6362, 0.0004504, 0.6366, 0.0004713, 0.5773, 0.2604, 0.8054, 0.2558, 0.8026, 0.1925, 0.806, 0.1925, 0.81, 0.03765, 0.3327, 0.006897, 0.364, 0.003158, 0.3604, 0.03679, 0.3297, 0.0166, 0.2568, 0.001072, 0.2101, 0.001873, 0.2099, 0.01728, 0.2562, 0.04126, 0.3327, 0.03937, 0.3325, 0.0386, 0.3292, 0.04006, 0.3284, 0.06446, 0.2706, 0.0634, 0.2708, 0.08077, 0.2117, 0.08184, 0.2119, 0.1999, 0.1885, 0.2, 0.1872, 0.1492, 0.1828, 0.149, 0.184, 0.1441, 0.2449, 0.1024, 0.2573, 0.1098, 0.2155, 0.1458, 0.2186, 0.1637, 0.6761, 0.1271, 0.676, 0.1273, 0.692, 0.1632, 0.6926, 0.06468, 0.6944, 0.01747, 0.7024, 0.02157, 0.705, 0.0651, 0.6982, 0.5259, 0.3082, 0.4764, 0.3082, 0.4764, 0.4783, 0.5259, 0.4783, 0.2217, 0.02115, 0.2095, 0.1842, 0.2609, 0.1869, 0.269, 0.02512, 0.5489, 0.794, 0.582, 0.794, 0.5819, 0.7891, 0.5489, 0.7893, 0.2313, 0.3217, 0.118, 0.3207, 0.1177, 0.3161, 0.2314, 0.3167, 0.0634, 0.2708, 0.01936, 0.2542, 0.005525, 0.2093, 0.08077, 0.2117, 0.03937, 0.3325, 0.03765, 0.3327, 0.03679, 0.3297, 0.0386, 0.3292, 0.01728, 0.2562, 0.001873, 0.2099, 0.005525, 0.2093, 0.01936, 0.2542, 0.1786, 0.935, 0.1782, 0.9438, 0.2633, 0.9451, 0.2634, 0.9371, 0.2163, 0.5766, 0.2163, 0.6357, 0.1006, 0.6362, 0.1, 0.577, 0.8971, 0.6742, 0.8971, 0.6374, 0.7915, 0.6374, 0.7915, 0.6742, 0.00929, 0.3663, 0.009948, 0.3669, 0.04126, 0.3327, 0.03937, 0.3325, 0.2622, 0.2181, 0.2641, 0.1924, 0.2605, 0.192, 0.2588, 0.2182, 0.2678, 0.1946, 0.2727, 0.1982, 0.3506, 0.1982, 0.3575, 0.1935, 0.2623, 0.8001, 0.2656, 0.7079, 0.2598, 0.7086, 0.2561, 0.7988, 0.2065, 0.2228, 0.1971, 0.2216, 0.1974, 0.2181, 0.2069, 0.2191, 0.1177, 0.3161, 0.04006, 0.3284, 0.03305, 0.3241, 0.117, 0.3083, 0.1006, 0.6362, 0.1006, 0.6396, 0.0004639, 0.6401, 0.0004504, 0.6366, 0.1, 0.577, 0.0004713, 0.5773, 0.0004504, 0.6366, 0.1006, 0.6362, 0.03679, 0.3297, 0.003158, 0.3604, 0.001118, 0.3582, 0.03217, 0.3291, 0.001072, 0.2101, 0.0005497, 0.2058, 0.001328, 0.2057, 0.001873, 0.2099, 0.04006, 0.3284, 0.0386, 0.3292, 0.03275, 0.3247, 0.03305, 0.3241, 0.08184, 0.2119, 0.08077, 0.2117, 0.08124, 0.208, 0.08232, 0.2081, 0.2211, 0.6432, 0.2162, 0.6431, 0.2155, 0.6696, 0.2211, 0.6697, 0.1458, 0.2186, 0.1098, 0.2155, 0.1102, 0.2116, 0.146, 0.2149, 0.2065, 0.2228, 0.2069, 0.2191, 0.1974, 0.2181, 0.1971, 0.2216, 0.2771, 0.6914, 0.195, 0.677, 0.1936, 0.6946, 0.2639, 0.7021, 0.265, 0.1909, 0.2651, 0.187, 0.2643, 0.187, 0.2643, 0.1908, 0.2626, 0.2224, 0.2622, 0.2181, 0.2588, 0.2182, 0.2588, 0.2225, 0.4779, 0.1968, 0.4779, 0.1924, 0.4733, 0.1924, 0.4732, 0.1967, 0.2314, 0.3167, 0.1177, 0.3161, 0.117, 0.3083, 0.2314, 0.3082, 0.08077, 0.2117, 0.005525, 0.2093, 0.005219, 0.2054, 0.08124, 0.208, 0.0386, 0.3292, 0.03679, 0.3297, 0.03217, 0.3291, 0.03275, 0.3247, 0.001873, 0.2099, 0.001328, 0.2057, 0.005219, 0.2054, 0.005525, 0.2093, 0.1266, 0.828, 0.1268, 0.8121, 0.07438, 0.8108, 0.07316, 0.8264, 0.2163, 0.6357, 0.2163, 0.6392, 0.1006, 0.6396, 0.1006, 0.6362, 0.1268, 0.8121, 0.07438, 0.8108, 0.07455, 0.8073, 0.1268, 0.8085, 0.1786, 0.935, 0.2634, 0.9371, 0.2633, 0.9451, 0.1782, 0.9438, 0.01811, 0.7989, 0.01796, 0.7983, 0.02347, 0.7977, 0.02347, 0.7985, 0.262, 0.8008, 0.2561, 0.7996, 0.2561, 0.7988, 0.2623, 0.8001, 0.2822, 0.7009, 0.2656, 0.7079, 0.2639, 0.7021, 0.2771, 0.6914, 0.07438, 0.8108, 0.06511, 0.8101, 0.06542, 0.8068, 0.07455, 0.8073, 0.01938, 0.803, 0.01811, 0.7989, 0.02347, 0.7985, 0.02352, 0.8007, 0.2604, 0.8054, 0.2558, 0.8026, 0.2561, 0.7996, 0.262, 0.8008, 0.2604, 0.8054, 0.1925, 0.81, 0.1925, 0.806, 0.2558, 0.8026, 0.05805, 0.9347, 0.06697, 0.935, 0.06677, 0.9421, 0.05781, 0.9418, 0.5005, 0.6788, 0.5001, 0.7893, 0.4912, 0.7893, 0.4916, 0.6787, 0.1645, 0.8116, 0.1624, 0.8117, 0.1624, 0.808, 0.1644, 0.8079, 0.2623, 0.8001, 0.2561, 0.7988, 0.2598, 0.7086, 0.2656, 0.7079, 0.06511, 0.8101, 0.01938, 0.803, 0.02352, 0.8007, 0.06542, 0.8068, 0.01796, 0.7983, 0.01624, 0.7079, 0.02157, 0.7083, 0.02347, 0.7977, 0.02157, 0.7083, 0.01624, 0.7079, 0.01747, 0.7024, 0.02157, 0.705, 0.003066, 0.8038, 0.0003702, 0.7022, 0.01624, 0.7079, 0.01796, 0.7983, 0.06327, 0.8255, 0.006592, 0.8117, 0.01938, 0.803, 0.06511, 0.8101, 0.2779, 0.8074, 0.2623, 0.8001, 0.2656, 0.7079, 0.2822, 0.7009, 0.165, 0.8279, 0.1628, 0.828, 0.1624, 0.8117, 0.1645, 0.8116, 0.01624, 0.7079, 0.0003702, 0.7022, 0.004376, 0.6935, 0.01747, 0.7024, 0.0006803, 0.9323, 0.05805, 0.9347, 0.05781, 0.9418, 0.0003702, 0.9393, 0.2732, 0.816, 0.1935, 0.8271, 0.1925, 0.81, 0.2604, 0.8054, 0.2732, 0.816, 0.2604, 0.8054, 0.262, 0.8008, 0.2776, 0.8081, 0.006592, 0.8117, 0.003299, 0.8045, 0.01811, 0.7989, 0.01938, 0.803, 0.07316, 0.8264, 0.06327, 0.8255, 0.06511, 0.8101, 0.07438, 0.8108, 0.2656, 0.7079, 0.2598, 0.7086, 0.2596, 0.7051, 0.2639, 0.7021, 0.2776, 0.8081, 0.262, 0.8008, 0.2623, 0.8001, 0.2779, 0.8074, 0.003299, 0.8045, 0.003066, 0.8038, 0.01796, 0.7983, 0.01811, 0.7989, 0.1266, 0.828, 0.07316, 0.8264, 0.07438, 0.8108, 0.1268, 0.8121, 0.262, 0.8008, 0.2623, 0.8001, 0.2561, 0.7988, 0.2561, 0.7996, 0.0003702, 0.495, 0.1075, 0.5021, 0.1105, 0.4394, 0.004579, 0.431, 0.6435, 0.3082, 0.6207, 0.3082, 0.6207, 0.4783, 0.6435, 0.4783, 0.08232, 0.2081, 0.08274, 0.2038, 0.08163, 0.2037, 0.08124, 0.208, 0.4725, 0.4783, 0.4764, 0.4783, 0.4764, 0.3082, 0.4725, 0.3082, 0.3601, 0.9052, 0.3601, 0.8718, 0.2829, 0.8718, 0.2829, 0.9052, 0.2604, 0.8054, 0.262, 0.8008, 0.2561, 0.7996, 0.2558, 0.8026, 0.4425, 0.794, 0.4912, 0.794, 0.4912, 0.7893, 0.4425, 0.7893, 0.4733, 0.1924, 0.4734, 0.1889, 0.3576, 0.1856, 0.3576, 0.1888, 0.0166, 0.2568, 0.01728, 0.2562, 0.001873, 0.2099, 0.001072, 0.2101, 0.2155, 0.6696, 0.1011, 0.6686, 0.1011, 0.6705, 0.2155, 0.6708, 0.1441, 0.2449, 0.1458, 0.2186, 0.1098, 0.2155, 0.1024, 0.2573, 0.5839, 0.7891, 0.6086, 0.7879, 0.606, 0.6798, 0.5837, 0.6793, 0.1108, 0.2073, 0.1142, 0.1796, 0.1121, 0.1793, 0.1086, 0.2071, 0.6116, 0.7879, 0.6903, 0.7883, 0.681, 0.6751, 0.6098, 0.6797, 0.08163, 0.2037, 0.08398, 0.1754, 0.006492, 0.171, 0.005164, 0.201, 0.06989, 0.8373, 0.06697, 0.935, 0.1159, 0.9358, 0.1162, 0.838, 0.001873, 0.2099, 0.005525, 0.2093, 0.005219, 0.2054, 0.001328, 0.2057, 0.2211, 0.5766, 0.2163, 0.5766, 0.2163, 0.6357, 0.2211, 0.6357, 0.08532, 0.1744, 0.08595, 0.1692, 0.08438, 0.169, 0.08403, 0.1742, 0.1925, 0.81, 0.1925, 0.806, 0.1911, 0.806, 0.1913, 0.81, 0.5347, 0.9472, 0.5347, 0.9138, 0.4576, 0.9138, 0.4576, 0.9472, 0.213, 0.02049, 0.2003, 0.1835, 0.2095, 0.1842, 0.2217, 0.02115, 0.4779, 0.1924, 0.4779, 0.1889, 0.4734, 0.1889, 0.4733, 0.1924, 0.2605, 0.192, 0.2607, 0.1906, 0.2093, 0.1878, 0.2092, 0.1892, 0.2093, 0.1878, 0.2095, 0.1842, 0.2003, 0.1835, 0.2, 0.1872, 0.2822, 0.7009, 0.2771, 0.6914, 0.2639, 0.7021, 0.2656, 0.7079, 0.1006, 0.6396, 0.0004639, 0.6401, 0.0004782, 0.6441, 0.1006, 0.6435, 0.1159, 0.9358, 0.1158, 0.943, 0.1491, 0.9434, 0.1492, 0.936, 0.06011, 0.8371, 0.05805, 0.9347, 0.06697, 0.935, 0.06989, 0.8373, 0.006146, 0.8344, 0.006116, 0.8353, 0.06011, 0.8371, 0.06013, 0.8364, 0.3783, 0.7278, 0.3717, 0.7238, 0.3006, 0.724, 0.2946, 0.7288, 0.2931, 0.8134, 0.3807, 0.813, 0.3743, 0.818, 0.3, 0.8178, 0.3851, 0.676, 0.3921, 0.8711, 0.3823, 0.8578, 0.3807, 0.813, 0.3794, 0.7698, 0.3783, 0.7278, 0.3775, 0.6878, 0.3921, 0.8711, 0.2829, 0.8711, 0.2919, 0.8581, 0.3823, 0.8578, 0.2878, 0.6777, 0.3851, 0.676, 0.3775, 0.6878, 0.2949, 0.6888, 0.3807, 0.813, 0.2931, 0.8134, 0.2993, 0.8085, 0.3736, 0.8087, 0.2946, 0.7288, 0.3783, 0.7278, 0.3725, 0.7326, 0.3011, 0.7329, 0.3783, 0.7278, 0.2946, 0.7288, 0.3006, 0.724, 0.3717, 0.7238, 0.5347, 0.9472, 0.4576, 0.9472, 0.4576, 0.9138, 0.5347, 0.9138, 0.2919, 0.8581, 0.2931, 0.8134, 0.3, 0.8178, 0.2983, 0.853, 0.3807, 0.813, 0.3823, 0.8578, 0.3748, 0.853, 0.3743, 0.818, 0.3823, 0.8578, 0.2919, 0.8581, 0.2983, 0.853, 0.3748, 0.853, 0.6133, 0.9138, 0.6905, 0.9138, 0.6905, 0.9472, 0.6133, 0.9472, 0.2939, 0.7704, 0.3794, 0.7698, 0.3735, 0.7746, 0.3006, 0.7746, 0.3794, 0.7698, 0.3807, 0.813, 0.3736, 0.8087, 0.3735, 0.7746, 0.2931, 0.8134, 0.2939, 0.7704, 0.3006, 0.7746, 0.2993, 0.8085, 0.3608, 0.8718, 0.438, 0.8718, 0.438, 0.9052, 0.3608, 0.9052, 0.3783, 0.7278, 0.3794, 0.7698, 0.3725, 0.7656, 0.3725, 0.7326, 0.2939, 0.7704, 0.2946, 0.7288, 0.3011, 0.7329, 0.2999, 0.7656, 0.3794, 0.7698, 0.2939, 0.7704, 0.2999, 0.7656, 0.3725, 0.7656, 0.3601, 0.9052, 0.2829, 0.9052, 0.2829, 0.8718, 0.3601, 0.8718, 0.2949, 0.6888, 0.3775, 0.6878, 0.3719, 0.6924, 0.3013, 0.6931, 0.2946, 0.7288, 0.2949, 0.6888, 0.3013, 0.6931, 0.3006, 0.724, 0.3775, 0.6878, 0.3783, 0.7278, 0.3717, 0.7238, 0.3719, 0.6924, 0.5259, 0.3082, 0.5259, 0.4783, 0.4764, 0.4783, 0.4764, 0.3082, 0.6207, 0.3082, 0.6207, 0.4783, 0.6177, 0.4783, 0.6177, 0.3082, 0.7181, 0.3082, 0.7181, 0.4782, 0.6494, 0.4782, 0.6494, 0.3082, 0.535, 0.3082, 0.535, 0.4783, 0.5259, 0.4783, 0.5259, 0.3082, 0.5847, 0.3082, 0.5847, 0.4783, 0.535, 0.4783, 0.535, 0.3082, 0.1273, 0.692, 0.1273, 0.6962, 0.07436, 0.6976, 0.07413, 0.6935, 0.07413, 0.6935, 0.07436, 0.6976, 0.0651, 0.6982, 0.06468, 0.6944, 0.2639, 0.7021, 0.2596, 0.7051, 0.1935, 0.6992, 0.1936, 0.6946, 0.1653, 0.6926, 0.1651, 0.6969, 0.1631, 0.6968, 0.1632, 0.6926, 0.06468, 0.6944, 0.0651, 0.6982, 0.02157, 0.705, 0.01747, 0.7024, 0.06257, 0.6785, 0.06468, 0.6944, 0.01747, 0.7024, 0.004376, 0.6935, 0.1659, 0.6761, 0.1653, 0.6926, 0.1632, 0.6926, 0.1637, 0.6761, 0.2771, 0.6914, 0.2639, 0.7021, 0.1936, 0.6946, 0.195, 0.677, 0.07278, 0.6775, 0.07413, 0.6935, 0.06468, 0.6944, 0.06257, 0.6785, 0.1271, 0.676, 0.1273, 0.692, 0.07413, 0.6935, 0.07278, 0.6775, 0.5839, 0.7891, 0.5837, 0.6793, 0.606, 0.6798, 0.6086, 0.7879, 0.1268, 0.8121, 0.1268, 0.8085, 0.07455, 0.8073, 0.07438, 0.8108, 0.3823, 0.8578, 0.3748, 0.853, 0.2983, 0.853, 0.2919, 0.8581, 0.2185, 0.951, 0.2185, 0.9465, 0.1001, 0.9458, 0.1001, 0.9505, 0.3775, 0.6878, 0.3719, 0.6924, 0.3717, 0.7238, 0.3783, 0.7278, 0.4779, 0.2269, 0.4779, 0.1968, 0.4732, 0.1967, 0.4728, 0.227, 0.2232, 0.951, 0.2232, 0.9465, 0.2185, 0.9465, 0.2185, 0.951, 0.1901, 0.8101, 0.1897, 0.806, 0.1644, 0.8079, 0.1645, 0.8116, 0.06496, 0.2737, 0.06757, 0.2765, 0.07132, 0.2805, 0.06684, 0.2734, 0.1974, 0.2181, 0.1978, 0.2141, 0.1464, 0.2108, 0.146, 0.2149, 0.1011, 0.6686, 0.0003702, 0.6692, 0.0003723, 0.671, 0.1011, 0.6705, 0.2232, 0.994, 0.2232, 0.951, 0.2185, 0.951, 0.2183, 0.994, 0.4728, 0.227, 0.465, 0.223, 0.3654, 0.2219, 0.3563, 0.2268, 0.003066, 0.8038, 0.01796, 0.7983, 0.01624, 0.7079, 0.0003702, 0.7022, 0.3794, 0.7698, 0.3735, 0.7746, 0.3736, 0.8087, 0.3807, 0.813, 0.5847, 0.3082, 0.535, 0.3082, 0.535, 0.4783, 0.5847, 0.4783, 0.08289, 0.2121, 0.08342, 0.2082, 0.08232, 0.2081, 0.08184, 0.2119, 0.535, 0.3082, 0.5259, 0.3082, 0.5259, 0.4783, 0.535, 0.4783, 0.1796, 0.8388, 0.1796, 0.8397, 0.1811, 0.8398, 0.181, 0.8387, 0.149, 0.184, 0.1492, 0.1828, 0.1144, 0.1784, 0.1142, 0.1796, 0.2312, 0.3897, 0.2313, 0.3805, 0.1145, 0.3789, 0.1139, 0.3883, 0.465, 0.223, 0.4658, 0.2012, 0.3647, 0.198, 0.3654, 0.2219, 0.6903, 0.7883, 0.6904, 0.7883, 0.6905, 0.794, 0.6904, 0.794, 0.1092, 0.01291, 0.08751, 0.1694, 0.1127, 0.1738, 0.1307, 0.01475, 0.3575, 0.1935, 0.3647, 0.198, 0.4658, 0.2012, 0.4732, 0.1967, 0.2776, 0.8081, 0.2779, 0.8074, 0.2623, 0.8001, 0.262, 0.8008, 0.2361, 0.3217, 0.2361, 0.3167, 0.2314, 0.3167, 0.2313, 0.3217, 0.2361, 0.3167, 0.2361, 0.3082, 0.2314, 0.3082, 0.2314, 0.3167, 0.1653, 0.6926, 0.1632, 0.6926, 0.1631, 0.6968, 0.1651, 0.6969, 0.1811, 0.8398, 0.1786, 0.935, 0.2634, 0.9371, 0.2611, 0.8365, 0.6903, 0.7883, 0.6904, 0.7883, 0.683, 0.6749, 0.681, 0.6751, 0.0636, 0.2736, 0.06346, 0.2744, 0.06757, 0.2765, 0.06496, 0.2737, 0.4912, 0.794, 0.5001, 0.794, 0.5001, 0.7893, 0.4912, 0.7893, 0.06041, 0.8303, 0.06013, 0.8364, 0.06991, 0.8366, 0.06991, 0.8305, 0.03765, 0.3327, 0.03679, 0.3297, 0.003158, 0.3604, 0.006897, 0.364, 0.6465, 0.3082, 0.6435, 0.3082, 0.6435, 0.4783, 0.6465, 0.4782, 0.6207, 0.3082, 0.6177, 0.3082, 0.6177, 0.4783, 0.6207, 0.4783, 0.4916, 0.6787, 0.4429, 0.6786, 0.4425, 0.7893, 0.4912, 0.7893, 0.2939, 0.7704, 0.2999, 0.7656, 0.3011, 0.7329, 0.2946, 0.7288, 0.3576, 0.1888, 0.265, 0.1909, 0.2651, 0.187, 0.3576, 0.1856, 0.3575, 0.1935, 0.3563, 0.2268, 0.3486, 0.2217, 0.3506, 0.1982, 0.1162, 0.838, 0.1159, 0.9358, 0.1492, 0.936, 0.1508, 0.8384, 0.1935, 0.8271, 0.1925, 0.81, 0.1913, 0.81, 0.1924, 0.8271, 0.06991, 0.8305, 0.06991, 0.8366, 0.1162, 0.8373, 0.1163, 0.8312, 0.4779, 0.2323, 0.4779, 0.2269, 0.4728, 0.227, 0.4728, 0.2323, 0.2185, 0.951, 0.2121, 0.9544, 0.2119, 0.9908, 0.2183, 0.994, 0.006592, 0.8117, 0.01938, 0.803, 0.01811, 0.7989, 0.003299, 0.8045, 0.03305, 0.0008608, 0.03019, 0.0003737, 0.002135, 0.1642, 0.003141, 0.1643, 0.2072, 0.215, 0.1978, 0.2141, 0.1999, 0.1885, 0.2092, 0.1892, 0.1006, 0.6435, 0.1011, 0.6686, 0.0003702, 0.6692, 0.0004782, 0.6441, 0.2949, 0.6888, 0.3013, 0.6931, 0.3719, 0.6924, 0.3775, 0.6878, 0.2588, 0.2182, 0.2072, 0.215, 0.2092, 0.1892, 0.2605, 0.192, 0.0003702, 0.201, 0.001489, 0.1707, 0.002286, 0.1707, 0.001147, 0.201, 0.2666, 0.2175, 0.2622, 0.2181, 0.2641, 0.1924, 0.2678, 0.1946, 0.08274, 0.2038, 0.08163, 0.2037, 0.08398, 0.1754, 0.0852, 0.1755, 0.1464, 0.2108, 0.1108, 0.2073, 0.1142, 0.1796, 0.149, 0.184, 0.06588, 0.2698, 0.06684, 0.2734, 0.1007, 0.2622, 0.09948, 0.2585, 0.1001, 0.9946, 0.1064, 0.9912, 0.1067, 0.9538, 0.1001, 0.9505, 0.1924, 0.6945, 0.1911, 0.6944, 0.1906, 0.6991, 0.1921, 0.6992, 0.08163, 0.2037, 0.005164, 0.201, 0.006492, 0.171, 0.08398, 0.1754, 0.2622, 0.2181, 0.2588, 0.2182, 0.2605, 0.192, 0.2641, 0.1924, 0.001147, 0.201, 0.002286, 0.1707, 0.006492, 0.171, 0.005164, 0.201, 0.1508, 0.8377, 0.1508, 0.8384, 0.1528, 0.8385, 0.1528, 0.8378, 0.2162, 0.6431, 0.2155, 0.6696, 0.1011, 0.6686, 0.1006, 0.6435, 0.2163, 0.6392, 0.2162, 0.6431, 0.1006, 0.6435, 0.1006, 0.6396, 0.2666, 0.2175, 0.2678, 0.1946, 0.2641, 0.1924, 0.2622, 0.2181, 0.001328, 0.2057, 0.001147, 0.201, 0.005164, 0.201, 0.005219, 0.2054, 0.2626, 0.2224, 0.2588, 0.2225, 0.2588, 0.2182, 0.2622, 0.2181, 0.08124, 0.208, 0.005219, 0.2054, 0.005164, 0.201, 0.08163, 0.2037, 0.4728, 0.2323, 0.356, 0.2315, 0.3563, 0.2268, 0.4728, 0.227, 0.1528, 0.8378, 0.1528, 0.8385, 0.1782, 0.8396, 0.1783, 0.8389, 0.2163, 0.6392, 0.1006, 0.6396, 0.1006, 0.6435, 0.2162, 0.6431, 0.0634, 0.2708, 0.0636, 0.2736, 0.06496, 0.2737, 0.06446, 0.2706, 0.146, 0.2149, 0.1102, 0.2116, 0.1108, 0.2073, 0.1464, 0.2108, 0.2666, 0.2175, 0.2729, 0.2142, 0.2727, 0.1982, 0.2678, 0.1946, 0.08232, 0.2081, 0.08124, 0.208, 0.08163, 0.2037, 0.08274, 0.2038, 0.2633, 0.2224, 0.2626, 0.2224, 0.2622, 0.2181, 0.2666, 0.2175, 0.0005497, 0.2058, 0.0003702, 0.201, 0.001147, 0.201, 0.001328, 0.2057, 0.2588, 0.2225, 0.2069, 0.2191, 0.2072, 0.215, 0.2588, 0.2182, 0.00237, 0.1696, 0.006552, 0.1698, 0.006829, 0.1649, 0.003141, 0.1643, 0.1006, 0.6396, 0.1006, 0.6435, 0.0004782, 0.6441, 0.0004639, 0.6401, 0.2069, 0.2191, 0.1974, 0.2181, 0.1978, 0.2141, 0.2072, 0.215, 0.1142, 0.1796, 0.1144, 0.1784, 0.1122, 0.1782, 0.1121, 0.1793, 0.1001, 0.9505, 0.09457, 0.9539, 0.09425, 0.9912, 0.1001, 0.9946, 0.1782, 0.8396, 0.1758, 0.9349, 0.1772, 0.9349, 0.1796, 0.8397, 0.0386, 0.3292, 0.03275, 0.3247, 0.03217, 0.3291, 0.03679, 0.3297, 0.06446, 0.2706, 0.06496, 0.2737, 0.06684, 0.2734, 0.06588, 0.2698, 0.2313, 0.3805, 0.2313, 0.3217, 0.118, 0.3207, 0.1145, 0.3789, 0.1144, 0.1784, 0.1151, 0.1741, 0.1127, 0.1738, 0.1122, 0.1782, 0.356, 0.2315, 0.2633, 0.2224, 0.2666, 0.2175, 0.3563, 0.2268, 0.3563, 0.2268, 0.3575, 0.1935, 0.3647, 0.198, 0.3654, 0.2219, 0.3486, 0.2217, 0.2729, 0.2142, 0.2727, 0.1982, 0.3506, 0.1982, 0.3563, 0.2268, 0.2666, 0.2175, 0.2729, 0.2142, 0.3486, 0.2217, 0.2678, 0.1946, 0.3575, 0.1935, 0.3506, 0.1982, 0.2727, 0.1982, 0.2666, 0.2175, 0.2678, 0.1946, 0.2727, 0.1982, 0.2729, 0.2142, 0.4779, 0.2269, 0.4728, 0.227, 0.4732, 0.1967, 0.4779, 0.1968, 0.4779, 0.2323, 0.4728, 0.2323, 0.4728, 0.227, 0.4779, 0.2269, 0.2211, 0.6392, 0.2211, 0.6432, 0.2162, 0.6431, 0.2163, 0.6392, 0.2211, 0.6432, 0.2211, 0.6697, 0.2155, 0.6696, 0.2162, 0.6431, 0.2211, 0.6357, 0.2211, 0.6392, 0.2163, 0.6392, 0.2163, 0.6357, 0.2361, 0.3167, 0.2314, 0.3167, 0.2314, 0.3082, 0.2361, 0.3082, 0.2211, 0.5766, 0.2211, 0.6357, 0.2163, 0.6357, 0.2163, 0.5766, 0.2361, 0.3217, 0.2313, 0.3217, 0.2314, 0.3167, 0.2361, 0.3167, 0.4912, 0.794, 0.4912, 0.7893, 0.5001, 0.7893, 0.5001, 0.794, 0.2361, 0.4413, 0.2312, 0.4413, 0.2312, 0.3897, 0.2361, 0.3898, 0.2361, 0.3898, 0.2312, 0.3897, 0.2313, 0.3805, 0.2361, 0.3805, 0.4425, 0.794, 0.4425, 0.7893, 0.4912, 0.7893, 0.4912, 0.794, 0.6102, 0.794, 0.6101, 0.7879, 0.6116, 0.7879, 0.6115, 0.794, 0.2211, 0.5766, 0.2163, 0.5766, 0.2164, 0.5079, 0.2211, 0.5079, 0.2232, 0.951, 0.2185, 0.951, 0.2185, 0.9465, 0.2232, 0.9465, 0.5489, 0.794, 0.5489, 0.7893, 0.5819, 0.7891, 0.582, 0.794, 0.4779, 0.1924, 0.4733, 0.1924, 0.4734, 0.1889, 0.4779, 0.1889, 0.6115, 0.794, 0.6116, 0.7879, 0.6903, 0.7883, 0.6903, 0.794, 0.2361, 0.3805, 0.2313, 0.3805, 0.2313, 0.3217, 0.2361, 0.3217, 0.2211, 0.6707, 0.2211, 0.6753, 0.2155, 0.6751, 0.2155, 0.6708, 0.465, 0.223, 0.3654, 0.2219, 0.3647, 0.198, 0.4658, 0.2012, 0.4732, 0.1967, 0.4728, 0.227, 0.465, 0.223, 0.4658, 0.2012, 0.4728, 0.227, 0.3563, 0.2268, 0.3654, 0.2219, 0.465, 0.223, 0.3575, 0.1935, 0.4732, 0.1967, 0.4658, 0.2012, 0.3647, 0.198, 0.118, 0.3207, 0.1177, 0.3161, 0.04006, 0.3284, 0.04126, 0.3327, 0.001489, 0.1707, 0.002286, 0.1707, 0.00237, 0.1696, 0.001544, 0.1695, 0.3563, 0.2268, 0.3486, 0.2217, 0.2729, 0.2142, 0.2666, 0.2175, 0.03625, 0.001433, 0.03305, 0.0008608, 0.003141, 0.1643, 0.006829, 0.1649, 0.2779, 0.8074, 0.2822, 0.7009, 0.2656, 0.7079, 0.2623, 0.8001, 0.6494, 0.3082, 0.6465, 0.3082, 0.6465, 0.4782, 0.6494, 0.4782, 0.08077, 0.2117, 0.08124, 0.208, 0.005219, 0.2054, 0.005525, 0.2093, 0.3575, 0.1935, 0.3506, 0.1982, 0.3486, 0.2217, 0.3563, 0.2268, 0.3575, 0.1935, 0.3576, 0.1888, 0.265, 0.1909, 0.2678, 0.1946, 0.06446, 0.2706, 0.08184, 0.2119, 0.08077, 0.2117, 0.0634, 0.2708, 0.2633, 0.2224, 0.2666, 0.2175, 0.2622, 0.2181, 0.2626, 0.2224, 0.1913, 0.81, 0.1911, 0.806, 0.1897, 0.806, 0.1901, 0.8101, 0.1065, 0.01254, 0.08595, 0.1692, 0.08751, 0.1694, 0.1092, 0.01291, 0.6115, 0.794, 0.6903, 0.794, 0.6903, 0.7883, 0.6116, 0.7879, 0.3921, 0.8711, 0.3823, 0.8578, 0.2919, 0.8581, 0.2829, 0.8711, 0.1956, 0.2316, 0.1965, 0.2348, 0.2069, 0.2318, 0.2058, 0.2283, 0.2939, 0.7704, 0.3006, 0.7746, 0.3735, 0.7746, 0.3794, 0.7698, 0.06257, 0.6785, 0.004376, 0.6935, 0.01747, 0.7024, 0.06468, 0.6944, 0.4728, 0.2323, 0.4728, 0.227, 0.3563, 0.2268, 0.356, 0.2315, 0.2361, 0.5033, 0.2361, 0.4413, 0.2312, 0.4413, 0.2311, 0.5033, 0.03937, 0.3325, 0.0386, 0.3292, 0.03679, 0.3297, 0.03765, 0.3327, 0.04006, 0.3284, 0.03305, 0.3241, 0.03275, 0.3247, 0.0386, 0.3292, 0.01728, 0.2562, 0.0166, 0.2568, 0.06346, 0.2744, 0.0636, 0.2736, 0.2058, 0.2283, 0.2065, 0.2228, 0.1971, 0.2216, 0.1956, 0.2316, 0.0004365, 0.5083, 0.09976, 0.5081, 0.09975, 0.5042, 0.0004301, 0.5044, 0.7219, 0.3082, 0.7181, 0.3082, 0.7181, 0.4782, 0.7219, 0.4782, 0.2092, 0.1892, 0.2093, 0.1878, 0.2, 0.1872, 0.1999, 0.1885, 0.582, 0.794, 0.5839, 0.794, 0.5839, 0.7891, 0.5819, 0.7891, 0.1783, 0.8389, 0.1782, 0.8396, 0.1796, 0.8397, 0.1796, 0.8388, 0.05805, 0.9347, 0.05781, 0.9418, 0.06677, 0.9421, 0.06697, 0.935, 0.001072, 0.2101, 0.001873, 0.2099, 0.001328, 0.2057, 0.0005497, 0.2058, 0.2211, 0.6697, 0.2211, 0.6707, 0.2155, 0.6708, 0.2155, 0.6696, 0.4779, 0.1968, 0.4732, 0.1967, 0.4733, 0.1924, 0.4779, 0.1924, 0.6133, 0.9138, 0.6133, 0.9472, 0.6905, 0.9472, 0.6905, 0.9138, 0.3575, 0.1935, 0.2678, 0.1946, 0.265, 0.1909, 0.3576, 0.1888, 0.2211, 0.5079, 0.2211, 0.504, 0.2163, 0.504, 0.2164, 0.5079, 0.08124, 0.208, 0.08163, 0.2037, 0.005164, 0.201, 0.005219, 0.2054, 0.1273, 0.692, 0.07413, 0.6935, 0.07436, 0.6976, 0.1273, 0.6962, 0.2946, 0.7288, 0.3011, 0.7329, 0.3725, 0.7326, 0.3783, 0.7278, 0.001147, 0.201, 0.005164, 0.201, 0.006492, 0.171, 0.002286, 0.1707, 0.4732, 0.1967, 0.4733, 0.1924, 0.3576, 0.1888, 0.3575, 0.1935, 0.2732, 0.816, 0.2604, 0.8054, 0.1925, 0.81, 0.1935, 0.8271, 0.2211, 0.6697, 0.2155, 0.6696, 0.2155, 0.6708, 0.2211, 0.6707, 0.2092, 0.1892, 0.1999, 0.1885, 0.2, 0.1872, 0.2093, 0.1878, 0.1011, 0.6686, 0.1011, 0.6705, 0.0003723, 0.671, 0.0003702, 0.6692, 0.1177, 0.3161, 0.117, 0.3083, 0.03305, 0.3241, 0.04006, 0.3284, 0.06588, 0.2698, 0.08289, 0.2121, 0.08184, 0.2119, 0.06446, 0.2706, 0.2605, 0.192, 0.2092, 0.1892, 0.2093, 0.1878, 0.2607, 0.1906, 0.001489, 0.1707, 0.001544, 0.1695, 0.00237, 0.1696, 0.002286, 0.1707, 0.2678, 0.1946, 0.2641, 0.1924, 0.2643, 0.1908, 0.265, 0.1909, 0.2361, 0.4413, 0.2361, 0.3898, 0.2312, 0.3897, 0.2312, 0.4413, 0.0852, 0.1755, 0.08398, 0.1754, 0.08403, 0.1742, 0.08532, 0.1744, 0.149, 0.184, 0.1142, 0.1796, 0.1144, 0.1784, 0.1492, 0.1828, 0.2878, 0.6777, 0.2949, 0.6888, 0.3775, 0.6878, 0.3851, 0.676, 0.4732, 0.1967, 0.3575, 0.1935, 0.3576, 0.1888, 0.4733, 0.1924, 0.08398, 0.1754, 0.006492, 0.171, 0.006552, 0.1698, 0.08403, 0.1742, 0.2641, 0.1924, 0.2605, 0.192, 0.2607, 0.1906, 0.2643, 0.1908, 0.002286, 0.1707, 0.00237, 0.1696, 0.006552, 0.1698, 0.006492, 0.171, 0.2155, 0.6696, 0.2155, 0.6708, 0.1011, 0.6705, 0.1011, 0.6686, 0.1142, 0.1796, 0.1121, 0.1793, 0.1122, 0.1782, 0.1144, 0.1784, 0.2361, 0.3805, 0.2361, 0.3217, 0.2313, 0.3217, 0.2313, 0.3805, 0.01796, 0.7983, 0.02347, 0.7977, 0.02157, 0.7083, 0.01624, 0.7079, 0.6903, 0.7883, 0.6904, 0.794, 0.6905, 0.794, 0.6904, 0.7883, 0.5005, 0.6788, 0.4916, 0.6787, 0.4912, 0.7893, 0.5001, 0.7893, 0.06991, 0.8366, 0.06989, 0.8373, 0.1162, 0.838, 0.1162, 0.8373, 0.2232, 0.994, 0.2183, 0.994, 0.2185, 0.951, 0.2232, 0.951, 0.582, 0.794, 0.5819, 0.7891, 0.5839, 0.7891, 0.5839, 0.794, 0.1102, 0.2116, 0.1081, 0.2113, 0.1086, 0.2071, 0.1108, 0.2073, 0.07278, 0.6775, 0.06257, 0.6785, 0.06468, 0.6944, 0.07413, 0.6935, 0.3783, 0.7278, 0.3725, 0.7326, 0.3725, 0.7656, 0.3794, 0.7698, 0.1108, 0.2073, 0.1086, 0.2071, 0.1121, 0.1793, 0.1142, 0.1796, 0.1102, 0.2116, 0.1108, 0.2073, 0.1086, 0.2071, 0.1081, 0.2113, 0.1492, 0.1828, 0.1496, 0.179, 0.1151, 0.1741, 0.1144, 0.1784, 0.08386, 0.2039, 0.0864, 0.1756, 0.0852, 0.1755, 0.08274, 0.2038, 0.1971, 0.2216, 0.1974, 0.2181, 0.146, 0.2149, 0.1458, 0.2186, 0.3486, 0.2217, 0.3506, 0.1982, 0.2727, 0.1982, 0.2729, 0.2142, 0.1926, 0.6768, 0.1911, 0.6944, 0.1653, 0.6926, 0.1659, 0.6761, 0.1911, 0.6944, 0.1906, 0.6991, 0.1651, 0.6969, 0.1653, 0.6926, 0.6435, 0.3082, 0.6435, 0.4783, 0.6207, 0.4783, 0.6207, 0.3082, 0.2164, 0.5079, 0.2163, 0.504, 0.09975, 0.5042, 0.09976, 0.5081, 0.1645, 0.8116, 0.1644, 0.8079, 0.1624, 0.808, 0.1624, 0.8117, 0.2313, 0.3217, 0.2314, 0.3167, 0.1177, 0.3161, 0.118, 0.3207, 0.02157, 0.7083, 0.02157, 0.705, 0.01747, 0.7024, 0.01624, 0.7079, 0.5839, 0.794, 0.6089, 0.794, 0.6086, 0.7879, 0.5839, 0.7891, 0.1912, 0.8272, 0.165, 0.8279, 0.1645, 0.8116, 0.1901, 0.8101, 0.1901, 0.8101, 0.1645, 0.8116, 0.1644, 0.8079, 0.1897, 0.806, 0.6086, 0.7879, 0.606, 0.6798, 0.6079, 0.6797, 0.6101, 0.7879, 0.2183, 0.994, 0.2119, 0.9908, 0.1064, 0.9912, 0.1001, 0.9946, 0.1098, 0.2155, 0.1076, 0.2152, 0.1081, 0.2113, 0.1102, 0.2116, 0.1024, 0.2573, 0.09948, 0.2585, 0.1076, 0.2152, 0.1098, 0.2155, 0.0005497, 0.2058, 0.001328, 0.2057, 0.001147, 0.201, 0.0003702, 0.201, 0.7181, 0.3082, 0.6494, 0.3082, 0.6494, 0.4782, 0.7181, 0.4782, 0.2211, 0.5766, 0.2211, 0.5079, 0.2164, 0.5079, 0.2163, 0.5766, 0.06684, 0.2734, 0.1007, 0.2622, 0.1052, 0.3065, 0.07132, 0.2805, 0.1508, 0.8377, 0.1528, 0.8378, 0.1528, 0.8385, 0.1508, 0.8384, 0.06588, 0.2698, 0.09948, 0.2585, 0.1007, 0.2622, 0.06684, 0.2734, 0.1508, 0.8312, 0.1529, 0.8312, 0.1528, 0.8378, 0.1508, 0.8377, 0.1144, 0.1784, 0.1122, 0.1782, 0.1127, 0.1738, 0.1151, 0.1741, 0.1508, 0.8384, 0.1528, 0.8385, 0.1511, 0.936, 0.1492, 0.936, 0.1492, 0.936, 0.1511, 0.936, 0.1511, 0.9435, 0.1491, 0.9434, 0.1001, 0.9505, 0.2185, 0.951, 0.2121, 0.9544, 0.1067, 0.9538, 0.1001, 0.9946, 0.0004252, 0.9935, 0.005939, 0.9901, 0.09425, 0.9912, 0.1092, 0.01291, 0.1307, 0.01475, 0.1127, 0.1738, 0.08751, 0.1694, 0.2314, 0.3167, 0.2314, 0.3082, 0.117, 0.3083, 0.1177, 0.3161, 0.5494, 0.6791, 0.5489, 0.7893, 0.5819, 0.7891, 0.5818, 0.6793, 0.07316, 0.8264, 0.07438, 0.8108, 0.06511, 0.8101, 0.06327, 0.8255, 0.1926, 0.6768, 0.1659, 0.6761, 0.1653, 0.6926, 0.1911, 0.6944, 0.2069, 0.2191, 0.2072, 0.215, 0.1978, 0.2141, 0.1974, 0.2181, 0.1065, 0.01254, 0.1092, 0.01291, 0.08751, 0.1694, 0.08595, 0.1692, 0.0003702, 0.9985, 0.0004252, 0.9935, 0.1001, 0.9946, 0.1, 0.9996, 0.2183, 0.9991, 0.1, 0.9996, 0.1001, 0.9946, 0.2183, 0.994, 0.06446, 0.2706, 0.06588, 0.2698, 0.06684, 0.2734, 0.06496, 0.2737, 0.06496, 0.2737, 0.06684, 0.2734, 0.07132, 0.2805, 0.06757, 0.2765, 0.1121, 0.1793, 0.1122, 0.1782, 0.08657, 0.1746, 0.0864, 0.1756, 0.1913, 0.81, 0.1901, 0.8101, 0.1897, 0.806, 0.1911, 0.806, 0.1924, 0.8271, 0.1912, 0.8272, 0.1901, 0.8101, 0.1913, 0.81, 0.1122, 0.1782, 0.1127, 0.1738, 0.08751, 0.1694, 0.08657, 0.1746, 0.1307, 0.01475, 0.1127, 0.1738, 0.1151, 0.1741, 0.1335, 0.01506, 0.6465, 0.3082, 0.6465, 0.4782, 0.6435, 0.4783, 0.6435, 0.3082, 0.1924, 0.6945, 0.1921, 0.6992, 0.1906, 0.6991, 0.1911, 0.6944, 0.1938, 0.6769, 0.1924, 0.6945, 0.1911, 0.6944, 0.1926, 0.6768, 0.2678, 0.1946, 0.265, 0.1909, 0.2643, 0.1908, 0.2641, 0.1924, 0.1441, 0.2449, 0.1451, 0.2486, 0.1965, 0.2348, 0.1956, 0.2316, 0.1036, 0.2612, 0.1102, 0.3074, 0.1567, 0.2648, 0.1451, 0.2486, 0.2232, 0.9991, 0.2183, 0.9991, 0.2183, 0.994, 0.2232, 0.994, 0.1458, 0.2186, 0.146, 0.2149, 0.1102, 0.2116, 0.1098, 0.2155, 0.3851, 0.676, 0.3775, 0.6878, 0.3783, 0.7278, 0.3794, 0.7698, 0.3807, 0.813, 0.3823, 0.8578, 0.3921, 0.8711, 0.1796, 0.8313, 0.1796, 0.8388, 0.181, 0.8387, 0.1808, 0.8313, 0.1163, 0.8312, 0.1162, 0.8373, 0.1508, 0.8377, 0.1508, 0.8312, 0.1121, 0.1793, 0.0864, 0.1756, 0.08657, 0.1746, 0.1122, 0.1782, 0.2931, 0.8134, 0.2993, 0.8085, 0.3006, 0.7746, 0.2939, 0.7704, 0.5839, 0.794, 0.5839, 0.7891, 0.6086, 0.7879, 0.6089, 0.794, 0.1081, 0.2113, 0.08342, 0.2082, 0.08386, 0.2039, 0.1086, 0.2071, 0.2163, 0.5766, 0.2164, 0.5079, 0.09976, 0.5081, 0.1, 0.577, 0.006315, 0.8287, 0.006146, 0.8344, 0.06013, 0.8364, 0.06041, 0.8303, 0.1086, 0.2071, 0.08386, 0.2039, 0.0864, 0.1756, 0.1121, 0.1793, 0.1632, 0.6926, 0.1273, 0.692, 0.1273, 0.6962, 0.1631, 0.6968, 0.2732, 0.816, 0.2776, 0.8081, 0.262, 0.8008, 0.2604, 0.8054, 0.001328, 0.2057, 0.005219, 0.2054, 0.005164, 0.201, 0.001147, 0.201, 0.03679, 0.3297, 0.03217, 0.3291, 0.001118, 0.3582, 0.003158, 0.3604, 0.1162, 0.8373, 0.1162, 0.838, 0.1508, 0.8384, 0.1508, 0.8377, 0.3794, 0.7698, 0.3725, 0.7656, 0.2999, 0.7656, 0.2939, 0.7704, 0.1076, 0.2152, 0.08289, 0.2121, 0.08342, 0.2082, 0.1081, 0.2113, 0.09948, 0.2585, 0.06588, 0.2698, 0.08289, 0.2121, 0.1076, 0.2152, 0.07413, 0.6935, 0.06468, 0.6944, 0.0651, 0.6982, 0.07436, 0.6976, 0.06013, 0.8364, 0.06011, 0.8371, 0.06989, 0.8373, 0.06991, 0.8366, 0.1528, 0.8378, 0.1783, 0.8389, 0.1782, 0.8396, 0.1528, 0.8385, 0.1529, 0.8312, 0.1784, 0.8313, 0.1783, 0.8389, 0.1528, 0.8378, 0.1122, 0.1782, 0.08657, 0.1746, 0.08751, 0.1694, 0.1127, 0.1738, 0.1528, 0.8385, 0.1782, 0.8396, 0.1758, 0.9349, 0.1511, 0.936, 0.1511, 0.936, 0.1758, 0.9349, 0.1758, 0.9438, 0.1511, 0.9435, 0.06327, 0.8255, 0.06511, 0.8101, 0.01938, 0.803, 0.006592, 0.8117, 0.7915, 0.5618, 0.7915, 0.5251, 0.8811, 0.5251, 0.8811, 0.5618, 0.0004252, 0.9935, 0.0005454, 0.9508, 0.006104, 0.954, 0.005939, 0.9901, 0.1001, 0.9505, 0.1001, 0.9946, 0.09425, 0.9912, 0.09457, 0.9539, 0.0005454, 0.9508, 0.1001, 0.9505, 0.09457, 0.9539, 0.006104, 0.954, 0.8971, 0.6742, 0.7915, 0.6742, 0.7915, 0.6374, 0.8971, 0.6374, 0.1001, 0.9946, 0.1001, 0.9505, 0.1067, 0.9538, 0.1064, 0.9912, 0.2185, 0.951, 0.2183, 0.994, 0.2119, 0.9908, 0.2121, 0.9544, 0.2183, 0.994, 0.1001, 0.9946, 0.1064, 0.9912, 0.2119, 0.9908, 0.269, 0.02512, 0.2609, 0.1869, 0.2643, 0.187, 0.2722, 0.02529, 0.1024, 0.2573, 0.1036, 0.2612, 0.1451, 0.2486, 0.1441, 0.2449, 0.7915, 0.5618, 0.8811, 0.5618, 0.8811, 0.5251, 0.7915, 0.5251, 0.1086, 0.2071, 0.1121, 0.1793, 0.0864, 0.1756, 0.08386, 0.2039, 0.2211, 0.5079, 0.2164, 0.5079, 0.2163, 0.504, 0.2211, 0.504, 0.1508, 0.8312, 0.1508, 0.8377, 0.1528, 0.8378, 0.1529, 0.8312, 0.3563, 0.2268, 0.3654, 0.2219, 0.3647, 0.198, 0.3575, 0.1935, 0.003299, 0.8045, 0.01811, 0.7989, 0.01796, 0.7983, 0.003066, 0.8038, 0.195, 0.677, 0.1936, 0.6946, 0.1924, 0.6945, 0.1938, 0.6769, 0.1936, 0.6946, 0.1935, 0.6992, 0.1921, 0.6992, 0.1924, 0.6945, 0.6494, 0.3082, 0.6494, 0.4782, 0.6465, 0.4782, 0.6465, 0.3082, 0.1528, 0.8385, 0.1511, 0.936, 0.1758, 0.9349, 0.1782, 0.8396, 0.2931, 0.8134, 0.3, 0.8178, 0.3743, 0.818, 0.3807, 0.813, 0.1935, 0.8271, 0.1924, 0.8271, 0.1913, 0.81, 0.1925, 0.81, 0.1925, 0.81, 0.1913, 0.81, 0.1911, 0.806, 0.1925, 0.806, 0.1808, 0.8313, 0.181, 0.8387, 0.2611, 0.8352, 0.2609, 0.8287, 0.0636, 0.2736, 0.06496, 0.2737, 0.06757, 0.2765, 0.06346, 0.2744, 0.0634, 0.2708, 0.06446, 0.2706, 0.06496, 0.2737, 0.0636, 0.2736, 0.2164, 0.5079, 0.09976, 0.5081, 0.09975, 0.5042, 0.2163, 0.504, 0.0004365, 0.5083, 0.0004301, 0.5044, 0.09975, 0.5042, 0.09976, 0.5081, 0.1037, 0.01218, 0.1065, 0.01254, 0.08595, 0.1692, 0.08438, 0.169, 0.09948, 0.2585, 0.1007, 0.2622, 0.1036, 0.2612, 0.1024, 0.2573, 0.006116, 0.8353, 0.0006803, 0.9323, 0.05805, 0.9347, 0.06011, 0.8371, 0.0864, 0.1756, 0.0852, 0.1755, 0.08532, 0.1744, 0.08657, 0.1746, 0.0004713, 0.5773, 0.1, 0.577, 0.09976, 0.5081, 0.0004365, 0.5083, 0.6089, 0.794, 0.6086, 0.7879, 0.6101, 0.7879, 0.6102, 0.794, 0.08342, 0.2082, 0.08232, 0.2081, 0.08274, 0.2038, 0.08386, 0.2039, 0.4732, 0.1967, 0.4658, 0.2012, 0.465, 0.223, 0.4728, 0.227, 0.1001, 0.9505, 0.1067, 0.9538, 0.2121, 0.9544, 0.2185, 0.951, 0.08386, 0.2039, 0.08274, 0.2038, 0.0852, 0.1755, 0.0864, 0.1756, 0.2946, 0.7288, 0.3006, 0.724, 0.3013, 0.6931, 0.2949, 0.6888, 0.1911, 0.6944, 0.1653, 0.6926, 0.1651, 0.6969, 0.1906, 0.6991, 0.2588, 0.2182, 0.2605, 0.192, 0.2092, 0.1892, 0.2072, 0.215, 0.01938, 0.803, 0.02352, 0.8007, 0.02347, 0.7985, 0.01811, 0.7989, 0.08274, 0.2038, 0.0852, 0.1755, 0.08398, 0.1754, 0.08163, 0.2037, 0.3807, 0.813, 0.3743, 0.818, 0.3748, 0.853, 0.3823, 0.8578, 0.08289, 0.2121, 0.08184, 0.2119, 0.08232, 0.2081, 0.08342, 0.2082, 0.06588, 0.2698, 0.06446, 0.2706, 0.08184, 0.2119, 0.08289, 0.2121, 0.009948, 0.3669, 0.1145, 0.3789, 0.118, 0.3207, 0.04126, 0.3327, 0.004579, 0.431, 0.1105, 0.4394, 0.1139, 0.3883, 0.008899, 0.3766, 0.1783, 0.8389, 0.1796, 0.8388, 0.1796, 0.8397, 0.1782, 0.8396, 0.1784, 0.8313, 0.1796, 0.8313, 0.1796, 0.8388, 0.1783, 0.8389, 0.08657, 0.1746, 0.08532, 0.1744, 0.08595, 0.1692, 0.08751, 0.1694, 0.1782, 0.8396, 0.1796, 0.8397, 0.1772, 0.9349, 0.1758, 0.9349, 0.1758, 0.9349, 0.1772, 0.9349, 0.177, 0.9438, 0.1758, 0.9438, 0.1936, 0.6946, 0.1924, 0.6945, 0.1921, 0.6992, 0.1935, 0.6992, 0.06697, 0.935, 0.06677, 0.9421, 0.1158, 0.943, 0.1159, 0.9358, 0.1037, 0.01218, 0.08438, 0.169, 0.08595, 0.1692, 0.1065, 0.01254, 0.1271, 0.676, 0.07278, 0.6775, 0.07413, 0.6935, 0.1273, 0.692, 0.09948, 0.2585, 0.1076, 0.2152, 0.08289, 0.2121, 0.06588, 0.2698, 0.1965, 0.2348, 0.2, 0.239, 0.2073, 0.2323, 0.2069, 0.2318, 0.08403, 0.1742, 0.08438, 0.169, 0.006829, 0.1649, 0.006552, 0.1698, 0.2829, 0.8711, 0.2919, 0.8581, 0.2931, 0.8134, 0.2939, 0.7704, 0.2946, 0.7288, 0.2949, 0.6888, 0.2878, 0.6777, 0.2919, 0.8581, 0.2983, 0.853, 0.3, 0.8178, 0.2931, 0.8134, 0.1938, 0.6769, 0.1926, 0.6768, 0.1911, 0.6944, 0.1924, 0.6945, 0.1006, 0.6362, 0.0004504, 0.6366, 0.0004639, 0.6401, 0.1006, 0.6396, 0.1999, 0.1885, 0.149, 0.184, 0.1492, 0.1828, 0.2, 0.1872, 0.2, 0.1872, 0.2003, 0.1835, 0.1496, 0.179, 0.1492, 0.1828, 0.2163, 0.6357, 0.1006, 0.6362, 0.1006, 0.6396, 0.2163, 0.6392, 0.0003702, 0.9985, 0.1, 0.9996, 0.1001, 0.9946, 0.0004252, 0.9935, 0.2607, 0.1906, 0.2609, 0.1869, 0.2095, 0.1842, 0.2093, 0.1878, 0.5001, 0.794, 0.5001, 0.7893, 0.5489, 0.7893, 0.5489, 0.794, 0.2361, 0.5033, 0.2311, 0.5033, 0.2312, 0.4413, 0.2361, 0.4413, 0.1974, 0.2181, 0.146, 0.2149, 0.1464, 0.2108, 0.1978, 0.2141, 0.1978, 0.2141, 0.1464, 0.2108, 0.149, 0.184, 0.1999, 0.1885, 0.2639, 0.7021, 0.1936, 0.6946, 0.1935, 0.6992, 0.2596, 0.7051, 0.6089, 0.794, 0.6102, 0.794, 0.6101, 0.7879, 0.6086, 0.7879, 0.5819, 0.7891, 0.5839, 0.7891, 0.5837, 0.6793, 0.5818, 0.6793, 0.08657, 0.1746, 0.08751, 0.1694, 0.08595, 0.1692, 0.08532, 0.1744, 0.1637, 0.6761, 0.1632, 0.6926, 0.1273, 0.692, 0.1271, 0.676, 0.1632, 0.6926, 0.1631, 0.6968, 0.1273, 0.6962, 0.1273, 0.692, 0.6177, 0.3082, 0.6177, 0.4783, 0.5847, 0.4783, 0.5847, 0.3082, 0.1628, 0.828, 0.1266, 0.828, 0.1268, 0.8121, 0.1624, 0.8117, 0.1624, 0.8117, 0.1268, 0.8121, 0.1268, 0.8085, 0.1624, 0.808, 0.146, 0.2149, 0.1464, 0.2108, 0.1108, 0.2073, 0.1102, 0.2116, 0.1971, 0.2216, 0.1458, 0.2186, 0.146, 0.2149, 0.1974, 0.2181, 0.5001, 0.7893, 0.5489, 0.7893, 0.5494, 0.6791, 0.5005, 0.6788, 0.1912, 0.8272, 0.1901, 0.8101, 0.1645, 0.8116, 0.165, 0.8279, 0.2211, 0.6707, 0.2155, 0.6708, 0.2155, 0.6751, 0.2211, 0.6753, 0.1956, 0.2316, 0.1441, 0.2449, 0.1458, 0.2186, 0.1971, 0.2216, 0.2312, 0.4413, 0.2312, 0.3897, 0.1139, 0.3883, 0.1105, 0.4394, 0.001544, 0.1695, 0.00237, 0.1696, 0.003141, 0.1643, 0.002135, 0.1642, 0.2643, 0.1908, 0.2643, 0.187, 0.2609, 0.1869, 0.2607, 0.1906, 0.08398, 0.1754, 0.08403, 0.1742, 0.006552, 0.1698, 0.006492, 0.171, 0.1024, 0.2573, 0.1441, 0.2449, 0.1451, 0.2486, 0.1036, 0.2612, 0.1335, 0.01506, 0.165, 0.01724, 0.1496, 0.179, 0.1151, 0.1741, 0.0003702, 0.495, 0.004579, 0.431, 0.1105, 0.4394, 0.1075, 0.5021, 0.2311, 0.5033, 0.1075, 0.5021, 0.1105, 0.4394, 0.2312, 0.4413, 0.1036, 0.2612, 0.1451, 0.2486, 0.1567, 0.2648, 0.1102, 0.3074, 0.06991, 0.8366, 0.1162, 0.8373, 0.1162, 0.838, 0.06989, 0.8373, 0.1098, 0.2155, 0.1102, 0.2116, 0.1081, 0.2113, 0.1076, 0.2152, 0.6086, 0.7879, 0.6101, 0.7879, 0.6079, 0.6797, 0.606, 0.6798, 0.1784, 0.8313, 0.1783, 0.8389, 0.1796, 0.8388, 0.1796, 0.8313, 0.06991, 0.8305, 0.1163, 0.8312, 0.1162, 0.8373, 0.06991, 0.8366, 0.165, 0.8279, 0.1645, 0.8116, 0.1624, 0.8117, 0.1628, 0.828, 0.06697, 0.935, 0.1159, 0.9358, 0.1158, 0.943, 0.06677, 0.9421, 0.2, 0.1872, 0.1492, 0.1828, 0.1496, 0.179, 0.2003, 0.1835, 0.06989, 0.8373, 0.1162, 0.838, 0.1159, 0.9358, 0.06697, 0.935, 0.5001, 0.7893, 0.5005, 0.6788, 0.5494, 0.6791, 0.5489, 0.7893, 0.5494, 0.6791, 0.5818, 0.6793, 0.5819, 0.7891, 0.5489, 0.7893, 0.5819, 0.7891, 0.5818, 0.6793, 0.5837, 0.6793, 0.5839, 0.7891])
me_mesa.materials.append(mat_mesa)
me_mesa.materials.append(mat_fondo)
me_mesa.materials.append(mat_borde)
me_mesa.use_remesh_preserve_volume = False
me_mesa.use_remesh_preserve_attributes = False
me_mesa.use_mirror_x = True
me_mesa.update()

# ---- objects
ob_mesa = bpy.data.objects.new('Mesa', me_mesa)

# ---- transforms, parenting, visibility, modifiers, constraints
ob_mesa.location = (0.0, 0.0, 0.0)
ob_mesa.lock_rotations_4d = False
ob_mesa.empty_display_type = 'ARROWS'
ob_mesa.lineart.crease_threshold = 0.0
ob_mesa.use_mesh_mirror_x = True

# ---- collection membership
col_collection_1.objects.link(ob_mesa)

# ---- scene / render settings (as saved in the file)
scene.frame_start = 1; scene.frame_end = 250; scene.frame_set(1)
scene.render.engine = 'BLENDER_EEVEE_NEXT'
scene.render.resolution_percentage = 50
scene.render.dither_intensity = 0.0
scene.cycles.use_denoising = False
scene.cycles.samples = 128
scene.cycles.sampling_pattern = 'TABULATED_SOBOL'
scene.cycles.use_adaptive_sampling = False
scene.cycles.use_light_tree = False
scene.cycles.blur_glossy = 0.0
scene.cycles.sample_clamp_indirect = 0.0
scene.view_settings.view_transform = 'Standard'
bpy.context.view_layer.update()

# ---- added for rendering (the .blend has no active camera and no usable light): camera, sun + grey world if the file has none
cam_auto = bpy.data.cameras.new('AutoCamera')
cam_auto.lens = 50.0
cam_auto.sensor_width = 36.0
cam_auto.clip_end = 1000.0
ob_auto_camera = bpy.data.objects.new('AutoCamera', cam_auto)
scene.collection.objects.link(ob_auto_camera)
ob_auto_camera.location = (1.93311, -2.32438, 2.04649)
ob_auto_camera.rotation_euler = (1.09748, -7.21219e-08, 0.694738)
scene.camera = ob_auto_camera
light_auto_sun = bpy.data.lights.new('AutoSun', 'SUN')
light_auto_sun.energy = 3.0
light_auto_sun.angle = 0.0523599
ob_auto_sun = bpy.data.objects.new('AutoSun', light_auto_sun)
scene.collection.objects.link(ob_auto_sun)
ob_auto_sun.rotation_euler = (0.872665, 0.174533, 0.523599)
if scene.world is None:
    world_auto = bpy.data.worlds.new('AutoWorld')
    world_auto.color = (0.3, 0.3, 0.3)
    scene.world = world_auto
bpy.context.view_layer.update()
